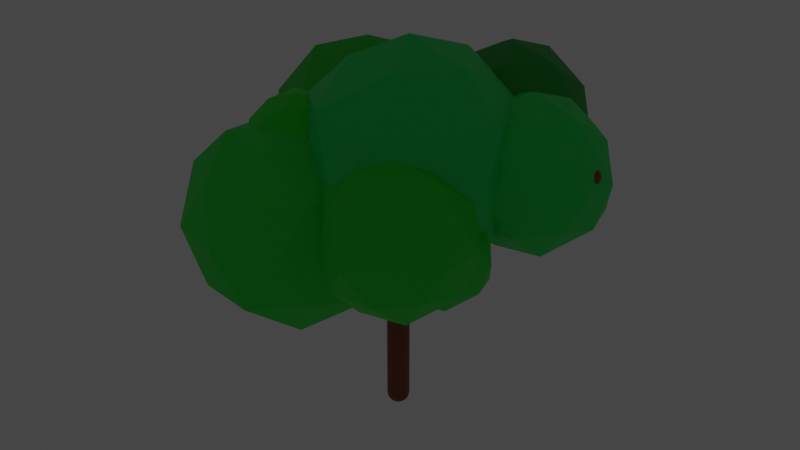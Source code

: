 # Source: drzewo.blend  (saved by Blender 2.92.15; exported with 4.5.12 LTS)
import bpy
from mathutils import Matrix  # noqa: F401  (used for matrix-valued properties, if any)

bpy.ops.wm.read_factory_settings(use_empty=True)
scene = bpy.context.scene
scene.name = 'Scene'

# ---- collections
col_collection = bpy.data.collections.new('Collection'); scene.collection.children.link(col_collection)

# ---- materials (node trees are filled in below, after node groups)
mat_material_001 = bpy.data.materials.new('Material.001')
mat_material_001.use_transparent_shadow = False
mat_material_007 = bpy.data.materials.new('Material.007')
mat_material_007.use_transparent_shadow = False
mat_material_010 = bpy.data.materials.new('Material.010')
mat_material_010.use_transparent_shadow = False
mat_material_009 = bpy.data.materials.new('Material.009')
mat_material_009.use_transparent_shadow = False
mat_material_002 = bpy.data.materials.new('Material.002')
mat_material_002.use_transparent_shadow = False
mat_material_006 = bpy.data.materials.new('Material.006')
mat_material_006.use_transparent_shadow = False
mat_material_005 = bpy.data.materials.new('Material.005')
mat_material_005.use_transparent_shadow = False
mat_material_004 = bpy.data.materials.new('Material.004')
mat_material_004.use_transparent_shadow = False
mat_material_003 = bpy.data.materials.new('Material.003')
mat_material_003.use_transparent_shadow = False
mat_material_008 = bpy.data.materials.new('Material.008')
mat_material_008.use_transparent_shadow = False

# ---- material node trees
mat_material_001.use_nodes = True; mat_material_001.node_tree.nodes.clear()
_N = mat_material_001.node_tree.nodes; _L = mat_material_001.node_tree.links
n0 = _N.new('ShaderNodeBsdfPrincipled'); n0.name = 'Principled BSDF'; n0.location = (10, 300)
n0.distribution = 'GGX'
n0.subsurface_method = 'BURLEY'
n0.inputs[0].default_value = (0.2582, 0.05951, 0.006512, 1.0)
n0.inputs[3].default_value = 1.45
n0.inputs[27].default_value = (0.0, 0.0, 0.0, 1.0)
n0.inputs[28].default_value = 1.0
n1 = _N.new('ShaderNodeOutputMaterial'); n1.name = 'Material Output'; n1.location = (300, 300)
_L.new(n0.outputs[0], n1.inputs[0])
n1.is_active_output = True
mat_material_007.use_nodes = True; mat_material_007.node_tree.nodes.clear()
_N = mat_material_007.node_tree.nodes; _L = mat_material_007.node_tree.links
n0 = _N.new('ShaderNodeBsdfPrincipled'); n0.name = 'Principled BSDF'; n0.location = (10, 300)
n0.distribution = 'GGX'
n0.subsurface_method = 'BURLEY'
n0.inputs[0].default_value = (4.366e-05, 0.8, 0.04215, 1.0)
n0.inputs[3].default_value = 1.45
n0.inputs[27].default_value = (0.0, 0.0, 0.0, 1.0)
n0.inputs[28].default_value = 1.0
n1 = _N.new('ShaderNodeOutputMaterial'); n1.name = 'Material Output'; n1.location = (300, 300)
_L.new(n0.outputs[0], n1.inputs[0])
n1.is_active_output = True
mat_material_010.use_nodes = True; mat_material_010.node_tree.nodes.clear()
_N = mat_material_010.node_tree.nodes; _L = mat_material_010.node_tree.links
n0 = _N.new('ShaderNodeBsdfPrincipled'); n0.name = 'Principled BSDF'; n0.location = (10, 300)
n0.distribution = 'GGX'
n0.subsurface_method = 'BURLEY'
n0.inputs[0].default_value = (0.0006767, 0.8, 0.03587, 1.0)
n0.inputs[3].default_value = 1.45
n0.inputs[27].default_value = (0.0, 0.0, 0.0, 1.0)
n0.inputs[28].default_value = 1.0
n1 = _N.new('ShaderNodeOutputMaterial'); n1.name = 'Material Output'; n1.location = (300, 300)
_L.new(n0.outputs[0], n1.inputs[0])
n1.is_active_output = True
mat_material_009.use_nodes = True; mat_material_009.node_tree.nodes.clear()
_N = mat_material_009.node_tree.nodes; _L = mat_material_009.node_tree.links
n0 = _N.new('ShaderNodeBsdfPrincipled'); n0.name = 'Principled BSDF'; n0.location = (10, 300)
n0.distribution = 'GGX'
n0.subsurface_method = 'BURLEY'
n0.inputs[0].default_value = (0.0, 0.8, 0.02029, 1.0)
n0.inputs[3].default_value = 1.45
n0.inputs[27].default_value = (0.0, 0.0, 0.0, 1.0)
n0.inputs[28].default_value = 1.0
n1 = _N.new('ShaderNodeOutputMaterial'); n1.name = 'Material Output'; n1.location = (300, 300)
_L.new(n0.outputs[0], n1.inputs[0])
n1.is_active_output = True
mat_material_002.use_nodes = True; mat_material_002.node_tree.nodes.clear()
_N = mat_material_002.node_tree.nodes; _L = mat_material_002.node_tree.links
n0 = _N.new('ShaderNodeBsdfPrincipled'); n0.name = 'Principled BSDF'; n0.location = (10, 300)
n0.distribution = 'GGX'
n0.subsurface_method = 'BURLEY'
n0.inputs[0].default_value = (0.0, 0.8, 0.1054, 1.0)
n0.inputs[3].default_value = 1.45
n0.inputs[27].default_value = (0.0, 0.0, 0.0, 1.0)
n0.inputs[28].default_value = 1.0
n1 = _N.new('ShaderNodeOutputMaterial'); n1.name = 'Material Output'; n1.location = (300, 300)
_L.new(n0.outputs[0], n1.inputs[0])
n1.is_active_output = True
mat_material_006.use_nodes = True; mat_material_006.node_tree.nodes.clear()
_N = mat_material_006.node_tree.nodes; _L = mat_material_006.node_tree.links
n0 = _N.new('ShaderNodeBsdfPrincipled'); n0.name = 'Principled BSDF'; n0.location = (10, 300)
n0.distribution = 'GGX'
n0.subsurface_method = 'BURLEY'
n0.inputs[0].default_value = (0.0, 0.8, 0.0008599, 1.0)
n0.inputs[3].default_value = 1.45
n0.inputs[27].default_value = (0.0, 0.0, 0.0, 1.0)
n0.inputs[28].default_value = 1.0
n1 = _N.new('ShaderNodeOutputMaterial'); n1.name = 'Material Output'; n1.location = (300, 300)
_L.new(n0.outputs[0], n1.inputs[0])
n1.is_active_output = True
mat_material_005.use_nodes = True; mat_material_005.node_tree.nodes.clear()
_N = mat_material_005.node_tree.nodes; _L = mat_material_005.node_tree.links
n0 = _N.new('ShaderNodeBsdfPrincipled'); n0.name = 'Principled BSDF'; n0.location = (10, 300)
n0.distribution = 'GGX'
n0.subsurface_method = 'BURLEY'
n0.inputs[0].default_value = (0.006566, 0.6267, 0.01955, 1.0)
n0.inputs[3].default_value = 1.45
n0.inputs[27].default_value = (0.0, 0.0, 0.0, 1.0)
n0.inputs[28].default_value = 1.0
n1 = _N.new('ShaderNodeOutputMaterial'); n1.name = 'Material Output'; n1.location = (300, 300)
_L.new(n0.outputs[0], n1.inputs[0])
n1.is_active_output = True
mat_material_004.use_nodes = True; mat_material_004.node_tree.nodes.clear()
_N = mat_material_004.node_tree.nodes; _L = mat_material_004.node_tree.links
n0 = _N.new('ShaderNodeBsdfPrincipled'); n0.name = 'Principled BSDF'; n0.location = (10, 300)
n0.distribution = 'GGX'
n0.subsurface_method = 'BURLEY'
n0.inputs[0].default_value = (0.0, 0.6152, 0.1059, 1.0)
n0.inputs[3].default_value = 1.45
n0.inputs[27].default_value = (0.0, 0.0, 0.0, 1.0)
n0.inputs[28].default_value = 1.0
n1 = _N.new('ShaderNodeOutputMaterial'); n1.name = 'Material Output'; n1.location = (300, 300)
_L.new(n0.outputs[0], n1.inputs[0])
n1.is_active_output = True
mat_material_003.use_nodes = True; mat_material_003.node_tree.nodes.clear()
_N = mat_material_003.node_tree.nodes; _L = mat_material_003.node_tree.links
n0 = _N.new('ShaderNodeBsdfPrincipled'); n0.name = 'Principled BSDF'; n0.location = (10, 300)
n0.distribution = 'GGX'
n0.subsurface_method = 'BURLEY'
n0.inputs[0].default_value = (0.0, 0.3672, 0.0258, 1.0)
n0.inputs[3].default_value = 1.45
n0.inputs[27].default_value = (0.0, 0.0, 0.0, 1.0)
n0.inputs[28].default_value = 1.0
n1 = _N.new('ShaderNodeOutputMaterial'); n1.name = 'Material Output'; n1.location = (300, 300)
_L.new(n0.outputs[0], n1.inputs[0])
n1.is_active_output = True
mat_material_008.use_nodes = True; mat_material_008.node_tree.nodes.clear()
_N = mat_material_008.node_tree.nodes; _L = mat_material_008.node_tree.links
n0 = _N.new('ShaderNodeBsdfPrincipled'); n0.name = 'Principled BSDF'; n0.location = (10, 300)
n0.distribution = 'GGX'
n0.subsurface_method = 'BURLEY'
n0.inputs[0].default_value = (0.0003501, 0.8, 0.1467, 1.0)
n0.inputs[3].default_value = 1.45
n0.inputs[27].default_value = (0.0, 0.0, 0.0, 1.0)
n0.inputs[28].default_value = 1.0
n1 = _N.new('ShaderNodeOutputMaterial'); n1.name = 'Material Output'; n1.location = (300, 300)
_L.new(n0.outputs[0], n1.inputs[0])
n1.is_active_output = True

# ---- world
world_world = bpy.data.worlds.new('World'); scene.world = world_world
world_world.use_nodes = True; world_world.node_tree.nodes.clear()
_N = world_world.node_tree.nodes; _L = world_world.node_tree.links
n0 = _N.new('ShaderNodeOutputWorld'); n0.name = 'World Output'; n0.location = (300, 300)
n1 = _N.new('ShaderNodeBackground'); n1.name = 'Background'; n1.location = (10, 300)
n1.inputs[0].default_value = (0.05088, 0.05088, 0.05088, 1.0)
_L.new(n1.outputs[0], n0.inputs[0])
n0.is_active_output = True
world_world.color = (0.05088, 0.05088, 0.05088)
world_world.use_sun_shadow = False
world_world.sun_shadow_jitter_overblur = 0.0

# ---- lights
light_light = bpy.data.lights.new('Light', 'POINT')
light_light.transmission_factor = 0.0
light_light.energy = 1000.0
light_light.shadow_soft_size = 0.1
light_light.shadow_maximum_resolution = 0.006
light_light.use_absolute_resolution = True

# ---- meshes
me_plane = bpy.data.meshes.new('Plane')
me_plane.from_pydata([(1.0, -1.0, 0.0), (-1.237, -1.0, 4.645), (1.0, -1.0, 3.371), (-1.204, 0.2137, 6.313), (-0.3231, -2.65, 6.029), (2.894, -1.0, 5.118), (2.855, -2.161, 6.418), (4.671, 0.2076, 6.106), (1.716, -2.316, 3.999), (-0.7891, -3.938, 5.366), (-0.7891, -3.938, 5.366), (2.905, -3.248, 6.172), (0.5339, 1.57, 4.849), (-0.5458, 1.713, 6.22), (2.294, 1.721, 6.061), (1.0, -1.0, 0.5433), (-0.3505, -1.028, 3.858), (0.6002, 0.5419, 3.835), (1.403, 1.505, 5.564), (1.899, -0.8189, 4.701), (4.154, -0.347, 5.432), (2.844, -1.761, 5.706), (0.3122, -3.441, 4.235), (-0.05966, -3.552, 4.949), (-0.3987, -2.582, 5.243), (-0.9737, -0.597, 5.767), (-0.6181, 1.448, 5.631)], [(15, 2), (16, 1), (25, 3), (24, 4), (19, 5), (21, 6), (20, 7), (2, 8), (23, 9), (9, 10), (8, 11), (17, 12), (26, 13), (18, 14), (0, 15), (2, 16), (2, 17), (12, 18), (2, 19), (5, 20), (5, 21), (8, 22), (22, 23), (1, 24), (1, 25), (12, 26)], [])
_uv = me_plane.uv_layers.new(name='UVMap')
_uv.uv.foreach_set('vector', [])
me_plane.materials.append(mat_material_001)
me_plane.use_remesh_fix_poles = True
me_plane.use_remesh_preserve_attributes = False
me_plane.use_mirror_vertex_groups = False
me_plane.update()
me_icosphere_004 = bpy.data.meshes.new('Icosphere.004')
me_icosphere_004.from_pydata([(0.04296, -0.0671, -0.971), (0.7144, -0.5343, -0.4476), (-0.2624, -0.8614, -0.4481), (-0.8678, -0.0001592, -0.497), (-0.2744, 0.8704, -0.3796), (0.7177, 0.5306, -0.4463), (0.2488, -0.7674, 0.446), (-0.7718, -0.4852, 0.5035), (-0.7092, 0.5437, 0.4437), (0.2904, 0.9038, 0.4517), (0.9355, -0.06785, 0.4635), (0.06621, -0.04054, 0.9542), (-0.1446, -0.4844, -0.8447), (0.4247, -0.3835, -0.8846), (0.2359, -0.8766, -0.5174), (0.8559, 0.02317, -0.6117), (0.4456, 0.3302, -0.8016), (-0.4711, 0.03199, -0.9032), (-0.7723, -0.4649, -0.5425), (-0.1419, 0.523, -0.8331), (-0.6952, 0.5498, -0.5217), (0.2657, 0.8105, -0.5122), (0.9404, -0.3185, 0.09199), (1.013, 0.3486, 0.0537), (-0.04799, -0.9818, -0.003313), (0.5895, -0.7994, 0.01129), (-0.9062, -0.2857, 0.02307), (-0.6183, -0.829, 0.02016), (-0.5831, 0.817, 0.007455), (-0.9082, 0.3531, -0.01996), (0.5457, 0.7936, -0.01052), (-0.02701, 0.9936, -0.04839), (0.6879, -0.5006, 0.5279), (-0.2587, -0.7976, 0.5228), (-0.8377, 0.009306, 0.5314), (-0.2622, 0.8126, 0.5265), (0.6971, 0.4617, 0.5438), (0.1596, -0.48, 0.8612), (0.5529, -0.02225, 0.8003), (-0.4209, -0.3754, 0.8648), (-0.4418, 0.3273, 0.8255), (0.1853, 0.5715, 0.838)], [], [(0, 13, 12), (1, 13, 15), (0, 12, 17), (0, 17, 19), (0, 19, 16), (1, 15, 22), (2, 14, 24), (3, 18, 26), (4, 20, 28), (5, 21, 30), (1, 22, 25), (2, 24, 27), (3, 26, 29), (4, 28, 31), (5, 30, 23), (6, 32, 37), (7, 33, 39), (8, 34, 40), (9, 35, 41), (10, 36, 38), (38, 41, 11), (38, 36, 41), (36, 9, 41), (41, 40, 11), (41, 35, 40), (35, 8, 40), (40, 39, 11), (40, 34, 39), (34, 7, 39), (39, 37, 11), (39, 33, 37), (33, 6, 37), (37, 38, 11), (37, 32, 38), (32, 10, 38), (23, 36, 10), (23, 30, 36), (30, 9, 36), (31, 35, 9), (31, 28, 35), (28, 8, 35), (29, 34, 8), (29, 26, 34), (26, 7, 34), (27, 33, 7), (27, 24, 33), (24, 6, 33), (25, 32, 6), (25, 22, 32), (22, 10, 32), (30, 31, 9), (30, 21, 31), (21, 4, 31), (28, 29, 8), (28, 20, 29), (20, 3, 29), (26, 27, 7), (26, 18, 27), (18, 2, 27), (24, 25, 6), (24, 14, 25), (14, 1, 25), (22, 23, 10), (22, 15, 23), (15, 5, 23), (16, 21, 5), (16, 19, 21), (19, 4, 21), (19, 20, 4), (19, 17, 20), (17, 3, 20), (17, 18, 3), (17, 12, 18), (12, 2, 18), (15, 16, 5), (15, 13, 16), (13, 0, 16), (12, 14, 2), (12, 13, 14), (13, 1, 14)])
_uv = me_icosphere_004.uv_layers.new(name='UVMap')
_uv.uv.foreach_set('vector', [0.8182, 0.0, 0.7727, 0.07873, 0.8636, 0.07873, 0.7273, 0.1575, 0.6818, 0.07873, 0.6364, 0.1575, 0.09091, 0.0, 0.04545, 0.07873, 0.1364, 0.07873, 0.2727, 0.0, 0.2273, 0.07873, 0.3182, 0.07873, 0.4545, 0.0, 0.4091, 0.07873, 0.5, 0.07873, 0.7273, 0.1575, 0.6364, 0.1575, 0.6818, 0.2362, 0.9091, 0.1575, 0.8182, 0.1575, 0.8636, 0.2362, 0.1818, 0.1575, 0.09091, 0.1575, 0.1364, 0.2362, 0.3636, 0.1575, 0.2727, 0.1575, 0.3182, 0.2362, 0.5455, 0.1575, 0.4545, 0.1575, 0.5, 0.2362, 0.7273, 0.1575, 0.6818, 0.2362, 0.7727, 0.2362, 0.9091, 0.1575, 0.8636, 0.2362, 0.9545, 0.2362, 0.1818, 0.1575, 0.1364, 0.2362, 0.2273, 0.2362, 0.3636, 0.1575, 0.3182, 0.2362, 0.4091, 0.2362, 0.5455, 0.1575, 0.5, 0.2362, 0.5909, 0.2362, 0.8182, 0.3149, 0.7273, 0.3149, 0.7727, 0.3937, 1.0, 0.3149, 0.9091, 0.3149, 0.9545, 0.3937, 0.2727, 0.3149, 0.1818, 0.3149, 0.2273, 0.3937, 0.4545, 0.3149, 0.3636, 0.3149, 0.4091, 0.3937, 0.6364, 0.3149, 0.5455, 0.3149, 0.5909, 0.3937, 0.5909, 0.3937, 0.5, 0.3937, 0.5455, 0.4724, 0.5909, 0.3937, 0.5455, 0.3149, 0.5, 0.3937, 0.5455, 0.3149, 0.4545, 0.3149, 0.5, 0.3937, 0.4091, 0.3937, 0.3182, 0.3937, 0.3636, 0.4724, 0.4091, 0.3937, 0.3636, 0.3149, 0.3182, 0.3937, 0.3636, 0.3149, 0.2727, 0.3149, 0.3182, 0.3937, 0.2273, 0.3937, 0.1364, 0.3937, 0.1818, 0.4724, 0.2273, 0.3937, 0.1818, 0.3149, 0.1364, 0.3937, 0.1818, 0.3149, 0.09091, 0.3149, 0.1364, 0.3937, 0.9545, 0.3937, 0.8636, 0.3937, 0.9091, 0.4724, 0.9545, 0.3937, 0.9091, 0.3149, 0.8636, 0.3937, 0.9091, 0.3149, 0.8182, 0.3149, 0.8636, 0.3937, 0.7727, 0.3937, 0.6818, 0.3937, 0.7273, 0.4724, 0.7727, 0.3937, 0.7273, 0.3149, 0.6818, 0.3937, 0.7273, 0.3149, 0.6364, 0.3149, 0.6818, 0.3937, 0.5909, 0.2362, 0.5455, 0.3149, 0.6364, 0.3149, 0.5909, 0.2362, 0.5, 0.2362, 0.5455, 0.3149, 0.5, 0.2362, 0.4545, 0.3149, 0.5455, 0.3149, 0.4091, 0.2362, 0.3636, 0.3149, 0.4545, 0.3149, 0.4091, 0.2362, 0.3182, 0.2362, 0.3636, 0.3149, 0.3182, 0.2362, 0.2727, 0.3149, 0.3636, 0.3149, 0.2273, 0.2362, 0.1818, 0.3149, 0.2727, 0.3149, 0.2273, 0.2362, 0.1364, 0.2362, 0.1818, 0.3149, 0.1364, 0.2362, 0.09091, 0.3149, 0.1818, 0.3149, 0.9545, 0.2362, 0.9091, 0.3149, 1.0, 0.3149, 0.9545, 0.2362, 0.8636, 0.2362, 0.9091, 0.3149, 0.8636, 0.2362, 0.8182, 0.3149, 0.9091, 0.3149, 0.7727, 0.2362, 0.7273, 0.3149, 0.8182, 0.3149, 0.7727, 0.2362, 0.6818, 0.2362, 0.7273, 0.3149, 0.6818, 0.2362, 0.6364, 0.3149, 0.7273, 0.3149, 0.5, 0.2362, 0.4091, 0.2362, 0.4545, 0.3149, 0.5, 0.2362, 0.4545, 0.1575, 0.4091, 0.2362, 0.4545, 0.1575, 0.3636, 0.1575, 0.4091, 0.2362, 0.3182, 0.2362, 0.2273, 0.2362, 0.2727, 0.3149, 0.3182, 0.2362, 0.2727, 0.1575, 0.2273, 0.2362, 0.2727, 0.1575, 0.1818, 0.1575, 0.2273, 0.2362, 0.1364, 0.2362, 0.04545, 0.2362, 0.09091, 0.3149, 0.1364, 0.2362, 0.09091, 0.1575, 0.04545, 0.2362, 0.09091, 0.1575, 0.0, 0.1575, 0.04545, 0.2362, 0.8636, 0.2362, 0.7727, 0.2362, 0.8182, 0.3149, 0.8636, 0.2362, 0.8182, 0.1575, 0.7727, 0.2362, 0.8182, 0.1575, 0.7273, 0.1575, 0.7727, 0.2362, 0.6818, 0.2362, 0.5909, 0.2362, 0.6364, 0.3149, 0.6818, 0.2362, 0.6364, 0.1575, 0.5909, 0.2362, 0.6364, 0.1575, 0.5455, 0.1575, 0.5909, 0.2362, 0.5, 0.07873, 0.4545, 0.1575, 0.5455, 0.1575, 0.5, 0.07873, 0.4091, 0.07873, 0.4545, 0.1575, 0.4091, 0.07873, 0.3636, 0.1575, 0.4545, 0.1575, 0.3182, 0.07873, 0.2727, 0.1575, 0.3636, 0.1575, 0.3182, 0.07873, 0.2273, 0.07873, 0.2727, 0.1575, 0.2273, 0.07873, 0.1818, 0.1575, 0.2727, 0.1575, 0.1364, 0.07873, 0.09091, 0.1575, 0.1818, 0.1575, 0.1364, 0.07873, 0.04545, 0.07873, 0.09091, 0.1575, 0.04545, 0.07873, 0.0, 0.1575, 0.09091, 0.1575, 0.6364, 0.1575, 0.5909, 0.07873, 0.5455, 0.1575, 0.6364, 0.1575, 0.6818, 0.07873, 0.5909, 0.07873, 0.6818, 0.07873, 0.6364, 0.0, 0.5909, 0.07873, 0.8636, 0.07873, 0.8182, 0.1575, 0.9091, 0.1575, 0.8636, 0.07873, 0.7727, 0.07873, 0.8182, 0.1575, 0.7727, 0.07873, 0.7273, 0.1575, 0.8182, 0.1575])
me_icosphere_004.materials.append(mat_material_007)
me_icosphere_004.use_remesh_fix_poles = True
me_icosphere_004.use_remesh_preserve_attributes = False
me_icosphere_004.use_mirror_vertex_groups = False
me_icosphere_004.update()
me_icosphere_005 = bpy.data.meshes.new('Icosphere.005')
me_icosphere_005.from_pydata([(-0.003131, -0.004778, -1.004), (0.7818, -0.4958, -0.3839), (-0.2772, -0.8948, -0.4264), (-0.9335, -0.03218, -0.3781), (-0.2803, 0.8839, -0.429), (0.7385, 0.5703, -0.4904), (0.2827, -0.8352, 0.4427), (-0.7194, -0.4748, 0.5162), (-0.7748, 0.5726, 0.4282), (0.3121, 0.8888, 0.4341), (0.8826, 0.01685, 0.4495), (-0.02526, -0.02188, 1.042), (-0.1622, -0.5098, -0.8474), (0.4039, -0.3406, -0.8868), (0.2807, -0.8024, -0.5064), (0.877, 0.04502, -0.5165), (0.4712, 0.3119, -0.8511), (-0.555, 0.01572, -0.8596), (-0.6851, -0.4742, -0.5088), (-0.1639, 0.5014, -0.8412), (-0.6857, 0.5001, -0.5102), (0.2665, 0.8165, -0.5369), (0.9573, -0.3075, 0.008481), (0.95, 0.3057, -0.001499), (0.01948, -1.035, -0.01554), (0.562, -0.793, 0.07862), (-0.905, -0.3811, -0.02049), (-0.5095, -0.774, -0.0238), (-0.5273, 0.8081, 0.01088), (-0.994, 0.3679, 0.04956), (0.5448, 0.8439, 0.05462), (0.01971, 0.9947, 0.01491), (0.6711, -0.5334, 0.5136), (-0.2653, -0.864, 0.583), (-0.7816, -0.003632, 0.5181), (-0.2632, 0.8112, 0.5033), (0.7506, 0.4329, 0.4866), (0.1948, -0.5056, 0.8922), (0.527, 0.00664, 0.8516), (-0.4207, -0.3083, 0.8504), (-0.4168, 0.33, 0.8413), (0.1631, 0.5144, 0.8543)], [], [(0, 13, 12), (1, 13, 15), (0, 12, 17), (0, 17, 19), (0, 19, 16), (1, 15, 22), (2, 14, 24), (3, 18, 26), (4, 20, 28), (5, 21, 30), (1, 22, 25), (2, 24, 27), (3, 26, 29), (4, 28, 31), (5, 30, 23), (6, 32, 37), (7, 33, 39), (8, 34, 40), (9, 35, 41), (10, 36, 38), (38, 41, 11), (38, 36, 41), (36, 9, 41), (41, 40, 11), (41, 35, 40), (35, 8, 40), (40, 39, 11), (40, 34, 39), (34, 7, 39), (39, 37, 11), (39, 33, 37), (33, 6, 37), (37, 38, 11), (37, 32, 38), (32, 10, 38), (23, 36, 10), (23, 30, 36), (30, 9, 36), (31, 35, 9), (31, 28, 35), (28, 8, 35), (29, 34, 8), (29, 26, 34), (26, 7, 34), (27, 33, 7), (27, 24, 33), (24, 6, 33), (25, 32, 6), (25, 22, 32), (22, 10, 32), (30, 31, 9), (30, 21, 31), (21, 4, 31), (28, 29, 8), (28, 20, 29), (20, 3, 29), (26, 27, 7), (26, 18, 27), (18, 2, 27), (24, 25, 6), (24, 14, 25), (14, 1, 25), (22, 23, 10), (22, 15, 23), (15, 5, 23), (16, 21, 5), (16, 19, 21), (19, 4, 21), (19, 20, 4), (19, 17, 20), (17, 3, 20), (17, 18, 3), (17, 12, 18), (12, 2, 18), (15, 16, 5), (15, 13, 16), (13, 0, 16), (12, 14, 2), (12, 13, 14), (13, 1, 14)])
_uv = me_icosphere_005.uv_layers.new(name='UVMap')
_uv.uv.foreach_set('vector', [0.8182, 0.0, 0.7727, 0.07873, 0.8636, 0.07873, 0.7273, 0.1575, 0.6818, 0.07873, 0.6364, 0.1575, 0.09091, 0.0, 0.04545, 0.07873, 0.1364, 0.07873, 0.2727, 0.0, 0.2273, 0.07873, 0.3182, 0.07873, 0.4545, 0.0, 0.4091, 0.07873, 0.5, 0.07873, 0.7273, 0.1575, 0.6364, 0.1575, 0.6818, 0.2362, 0.9091, 0.1575, 0.8182, 0.1575, 0.8636, 0.2362, 0.1818, 0.1575, 0.09091, 0.1575, 0.1364, 0.2362, 0.3636, 0.1575, 0.2727, 0.1575, 0.3182, 0.2362, 0.5455, 0.1575, 0.4545, 0.1575, 0.5, 0.2362, 0.7273, 0.1575, 0.6818, 0.2362, 0.7727, 0.2362, 0.9091, 0.1575, 0.8636, 0.2362, 0.9545, 0.2362, 0.1818, 0.1575, 0.1364, 0.2362, 0.2273, 0.2362, 0.3636, 0.1575, 0.3182, 0.2362, 0.4091, 0.2362, 0.5455, 0.1575, 0.5, 0.2362, 0.5909, 0.2362, 0.8182, 0.3149, 0.7273, 0.3149, 0.7727, 0.3937, 1.0, 0.3149, 0.9091, 0.3149, 0.9545, 0.3937, 0.2727, 0.3149, 0.1818, 0.3149, 0.2273, 0.3937, 0.4545, 0.3149, 0.3636, 0.3149, 0.4091, 0.3937, 0.6364, 0.3149, 0.5455, 0.3149, 0.5909, 0.3937, 0.5909, 0.3937, 0.5, 0.3937, 0.5455, 0.4724, 0.5909, 0.3937, 0.5455, 0.3149, 0.5, 0.3937, 0.5455, 0.3149, 0.4545, 0.3149, 0.5, 0.3937, 0.4091, 0.3937, 0.3182, 0.3937, 0.3636, 0.4724, 0.4091, 0.3937, 0.3636, 0.3149, 0.3182, 0.3937, 0.3636, 0.3149, 0.2727, 0.3149, 0.3182, 0.3937, 0.2273, 0.3937, 0.1364, 0.3937, 0.1818, 0.4724, 0.2273, 0.3937, 0.1818, 0.3149, 0.1364, 0.3937, 0.1818, 0.3149, 0.09091, 0.3149, 0.1364, 0.3937, 0.9545, 0.3937, 0.8636, 0.3937, 0.9091, 0.4724, 0.9545, 0.3937, 0.9091, 0.3149, 0.8636, 0.3937, 0.9091, 0.3149, 0.8182, 0.3149, 0.8636, 0.3937, 0.7727, 0.3937, 0.6818, 0.3937, 0.7273, 0.4724, 0.7727, 0.3937, 0.7273, 0.3149, 0.6818, 0.3937, 0.7273, 0.3149, 0.6364, 0.3149, 0.6818, 0.3937, 0.5909, 0.2362, 0.5455, 0.3149, 0.6364, 0.3149, 0.5909, 0.2362, 0.5, 0.2362, 0.5455, 0.3149, 0.5, 0.2362, 0.4545, 0.3149, 0.5455, 0.3149, 0.4091, 0.2362, 0.3636, 0.3149, 0.4545, 0.3149, 0.4091, 0.2362, 0.3182, 0.2362, 0.3636, 0.3149, 0.3182, 0.2362, 0.2727, 0.3149, 0.3636, 0.3149, 0.2273, 0.2362, 0.1818, 0.3149, 0.2727, 0.3149, 0.2273, 0.2362, 0.1364, 0.2362, 0.1818, 0.3149, 0.1364, 0.2362, 0.09091, 0.3149, 0.1818, 0.3149, 0.9545, 0.2362, 0.9091, 0.3149, 1.0, 0.3149, 0.9545, 0.2362, 0.8636, 0.2362, 0.9091, 0.3149, 0.8636, 0.2362, 0.8182, 0.3149, 0.9091, 0.3149, 0.7727, 0.2362, 0.7273, 0.3149, 0.8182, 0.3149, 0.7727, 0.2362, 0.6818, 0.2362, 0.7273, 0.3149, 0.6818, 0.2362, 0.6364, 0.3149, 0.7273, 0.3149, 0.5, 0.2362, 0.4091, 0.2362, 0.4545, 0.3149, 0.5, 0.2362, 0.4545, 0.1575, 0.4091, 0.2362, 0.4545, 0.1575, 0.3636, 0.1575, 0.4091, 0.2362, 0.3182, 0.2362, 0.2273, 0.2362, 0.2727, 0.3149, 0.3182, 0.2362, 0.2727, 0.1575, 0.2273, 0.2362, 0.2727, 0.1575, 0.1818, 0.1575, 0.2273, 0.2362, 0.1364, 0.2362, 0.04545, 0.2362, 0.09091, 0.3149, 0.1364, 0.2362, 0.09091, 0.1575, 0.04545, 0.2362, 0.09091, 0.1575, 0.0, 0.1575, 0.04545, 0.2362, 0.8636, 0.2362, 0.7727, 0.2362, 0.8182, 0.3149, 0.8636, 0.2362, 0.8182, 0.1575, 0.7727, 0.2362, 0.8182, 0.1575, 0.7273, 0.1575, 0.7727, 0.2362, 0.6818, 0.2362, 0.5909, 0.2362, 0.6364, 0.3149, 0.6818, 0.2362, 0.6364, 0.1575, 0.5909, 0.2362, 0.6364, 0.1575, 0.5455, 0.1575, 0.5909, 0.2362, 0.5, 0.07873, 0.4545, 0.1575, 0.5455, 0.1575, 0.5, 0.07873, 0.4091, 0.07873, 0.4545, 0.1575, 0.4091, 0.07873, 0.3636, 0.1575, 0.4545, 0.1575, 0.3182, 0.07873, 0.2727, 0.1575, 0.3636, 0.1575, 0.3182, 0.07873, 0.2273, 0.07873, 0.2727, 0.1575, 0.2273, 0.07873, 0.1818, 0.1575, 0.2727, 0.1575, 0.1364, 0.07873, 0.09091, 0.1575, 0.1818, 0.1575, 0.1364, 0.07873, 0.04545, 0.07873, 0.09091, 0.1575, 0.04545, 0.07873, 0.0, 0.1575, 0.09091, 0.1575, 0.6364, 0.1575, 0.5909, 0.07873, 0.5455, 0.1575, 0.6364, 0.1575, 0.6818, 0.07873, 0.5909, 0.07873, 0.6818, 0.07873, 0.6364, 0.0, 0.5909, 0.07873, 0.8636, 0.07873, 0.8182, 0.1575, 0.9091, 0.1575, 0.8636, 0.07873, 0.7727, 0.07873, 0.8182, 0.1575, 0.7727, 0.07873, 0.7273, 0.1575, 0.8182, 0.1575])
me_icosphere_005.materials.append(mat_material_010)
me_icosphere_005.use_remesh_fix_poles = True
me_icosphere_005.use_remesh_preserve_attributes = False
me_icosphere_005.use_mirror_vertex_groups = False
me_icosphere_005.update()
me_icosphere_006 = bpy.data.meshes.new('Icosphere.006')
me_icosphere_006.from_pydata([(-0.003131, -0.004778, -1.004), (0.7818, -0.4958, -0.3839), (-0.2772, -0.8948, -0.4264), (-0.9335, -0.03218, -0.3781), (-0.2803, 0.8839, -0.429), (0.7385, 0.5703, -0.4904), (0.2827, -0.8352, 0.4427), (-0.7194, -0.4748, 0.5162), (-0.7748, 0.5726, 0.4282), (0.3121, 0.8888, 0.4341), (0.8826, 0.01685, 0.4495), (-0.02526, -0.02188, 1.042), (-0.1622, -0.5098, -0.8474), (0.4039, -0.3406, -0.8868), (0.2807, -0.8024, -0.5064), (0.877, 0.04502, -0.5165), (0.4712, 0.3119, -0.8511), (-0.555, 0.01572, -0.8596), (-0.6851, -0.4742, -0.5088), (-0.1639, 0.5014, -0.8412), (-0.6857, 0.5001, -0.5102), (0.2665, 0.8165, -0.5369), (0.9573, -0.3075, 0.008481), (0.95, 0.3057, -0.001499), (0.01948, -1.035, -0.01554), (0.562, -0.793, 0.07862), (-0.905, -0.3811, -0.02049), (-0.5095, -0.774, -0.0238), (-0.5273, 0.8081, 0.01088), (-0.994, 0.3679, 0.04956), (0.5448, 0.8439, 0.05462), (0.01971, 0.9947, 0.01491), (0.6711, -0.5334, 0.5136), (-0.2653, -0.864, 0.583), (-0.7816, -0.003632, 0.5181), (-0.2632, 0.8112, 0.5033), (0.7506, 0.4329, 0.4866), (0.1948, -0.5056, 0.8922), (0.527, 0.00664, 0.8516), (-0.4207, -0.3083, 0.8504), (-0.4168, 0.33, 0.8413), (0.1631, 0.5144, 0.8543)], [], [(0, 13, 12), (1, 13, 15), (0, 12, 17), (0, 17, 19), (0, 19, 16), (1, 15, 22), (2, 14, 24), (3, 18, 26), (4, 20, 28), (5, 21, 30), (1, 22, 25), (2, 24, 27), (3, 26, 29), (4, 28, 31), (5, 30, 23), (6, 32, 37), (7, 33, 39), (8, 34, 40), (9, 35, 41), (10, 36, 38), (38, 41, 11), (38, 36, 41), (36, 9, 41), (41, 40, 11), (41, 35, 40), (35, 8, 40), (40, 39, 11), (40, 34, 39), (34, 7, 39), (39, 37, 11), (39, 33, 37), (33, 6, 37), (37, 38, 11), (37, 32, 38), (32, 10, 38), (23, 36, 10), (23, 30, 36), (30, 9, 36), (31, 35, 9), (31, 28, 35), (28, 8, 35), (29, 34, 8), (29, 26, 34), (26, 7, 34), (27, 33, 7), (27, 24, 33), (24, 6, 33), (25, 32, 6), (25, 22, 32), (22, 10, 32), (30, 31, 9), (30, 21, 31), (21, 4, 31), (28, 29, 8), (28, 20, 29), (20, 3, 29), (26, 27, 7), (26, 18, 27), (18, 2, 27), (24, 25, 6), (24, 14, 25), (14, 1, 25), (22, 23, 10), (22, 15, 23), (15, 5, 23), (16, 21, 5), (16, 19, 21), (19, 4, 21), (19, 20, 4), (19, 17, 20), (17, 3, 20), (17, 18, 3), (17, 12, 18), (12, 2, 18), (15, 16, 5), (15, 13, 16), (13, 0, 16), (12, 14, 2), (12, 13, 14), (13, 1, 14)])
_uv = me_icosphere_006.uv_layers.new(name='UVMap')
_uv.uv.foreach_set('vector', [0.8182, 0.0, 0.7727, 0.07873, 0.8636, 0.07873, 0.7273, 0.1575, 0.6818, 0.07873, 0.6364, 0.1575, 0.09091, 0.0, 0.04545, 0.07873, 0.1364, 0.07873, 0.2727, 0.0, 0.2273, 0.07873, 0.3182, 0.07873, 0.4545, 0.0, 0.4091, 0.07873, 0.5, 0.07873, 0.7273, 0.1575, 0.6364, 0.1575, 0.6818, 0.2362, 0.9091, 0.1575, 0.8182, 0.1575, 0.8636, 0.2362, 0.1818, 0.1575, 0.09091, 0.1575, 0.1364, 0.2362, 0.3636, 0.1575, 0.2727, 0.1575, 0.3182, 0.2362, 0.5455, 0.1575, 0.4545, 0.1575, 0.5, 0.2362, 0.7273, 0.1575, 0.6818, 0.2362, 0.7727, 0.2362, 0.9091, 0.1575, 0.8636, 0.2362, 0.9545, 0.2362, 0.1818, 0.1575, 0.1364, 0.2362, 0.2273, 0.2362, 0.3636, 0.1575, 0.3182, 0.2362, 0.4091, 0.2362, 0.5455, 0.1575, 0.5, 0.2362, 0.5909, 0.2362, 0.8182, 0.3149, 0.7273, 0.3149, 0.7727, 0.3937, 1.0, 0.3149, 0.9091, 0.3149, 0.9545, 0.3937, 0.2727, 0.3149, 0.1818, 0.3149, 0.2273, 0.3937, 0.4545, 0.3149, 0.3636, 0.3149, 0.4091, 0.3937, 0.6364, 0.3149, 0.5455, 0.3149, 0.5909, 0.3937, 0.5909, 0.3937, 0.5, 0.3937, 0.5455, 0.4724, 0.5909, 0.3937, 0.5455, 0.3149, 0.5, 0.3937, 0.5455, 0.3149, 0.4545, 0.3149, 0.5, 0.3937, 0.4091, 0.3937, 0.3182, 0.3937, 0.3636, 0.4724, 0.4091, 0.3937, 0.3636, 0.3149, 0.3182, 0.3937, 0.3636, 0.3149, 0.2727, 0.3149, 0.3182, 0.3937, 0.2273, 0.3937, 0.1364, 0.3937, 0.1818, 0.4724, 0.2273, 0.3937, 0.1818, 0.3149, 0.1364, 0.3937, 0.1818, 0.3149, 0.09091, 0.3149, 0.1364, 0.3937, 0.9545, 0.3937, 0.8636, 0.3937, 0.9091, 0.4724, 0.9545, 0.3937, 0.9091, 0.3149, 0.8636, 0.3937, 0.9091, 0.3149, 0.8182, 0.3149, 0.8636, 0.3937, 0.7727, 0.3937, 0.6818, 0.3937, 0.7273, 0.4724, 0.7727, 0.3937, 0.7273, 0.3149, 0.6818, 0.3937, 0.7273, 0.3149, 0.6364, 0.3149, 0.6818, 0.3937, 0.5909, 0.2362, 0.5455, 0.3149, 0.6364, 0.3149, 0.5909, 0.2362, 0.5, 0.2362, 0.5455, 0.3149, 0.5, 0.2362, 0.4545, 0.3149, 0.5455, 0.3149, 0.4091, 0.2362, 0.3636, 0.3149, 0.4545, 0.3149, 0.4091, 0.2362, 0.3182, 0.2362, 0.3636, 0.3149, 0.3182, 0.2362, 0.2727, 0.3149, 0.3636, 0.3149, 0.2273, 0.2362, 0.1818, 0.3149, 0.2727, 0.3149, 0.2273, 0.2362, 0.1364, 0.2362, 0.1818, 0.3149, 0.1364, 0.2362, 0.09091, 0.3149, 0.1818, 0.3149, 0.9545, 0.2362, 0.9091, 0.3149, 1.0, 0.3149, 0.9545, 0.2362, 0.8636, 0.2362, 0.9091, 0.3149, 0.8636, 0.2362, 0.8182, 0.3149, 0.9091, 0.3149, 0.7727, 0.2362, 0.7273, 0.3149, 0.8182, 0.3149, 0.7727, 0.2362, 0.6818, 0.2362, 0.7273, 0.3149, 0.6818, 0.2362, 0.6364, 0.3149, 0.7273, 0.3149, 0.5, 0.2362, 0.4091, 0.2362, 0.4545, 0.3149, 0.5, 0.2362, 0.4545, 0.1575, 0.4091, 0.2362, 0.4545, 0.1575, 0.3636, 0.1575, 0.4091, 0.2362, 0.3182, 0.2362, 0.2273, 0.2362, 0.2727, 0.3149, 0.3182, 0.2362, 0.2727, 0.1575, 0.2273, 0.2362, 0.2727, 0.1575, 0.1818, 0.1575, 0.2273, 0.2362, 0.1364, 0.2362, 0.04545, 0.2362, 0.09091, 0.3149, 0.1364, 0.2362, 0.09091, 0.1575, 0.04545, 0.2362, 0.09091, 0.1575, 0.0, 0.1575, 0.04545, 0.2362, 0.8636, 0.2362, 0.7727, 0.2362, 0.8182, 0.3149, 0.8636, 0.2362, 0.8182, 0.1575, 0.7727, 0.2362, 0.8182, 0.1575, 0.7273, 0.1575, 0.7727, 0.2362, 0.6818, 0.2362, 0.5909, 0.2362, 0.6364, 0.3149, 0.6818, 0.2362, 0.6364, 0.1575, 0.5909, 0.2362, 0.6364, 0.1575, 0.5455, 0.1575, 0.5909, 0.2362, 0.5, 0.07873, 0.4545, 0.1575, 0.5455, 0.1575, 0.5, 0.07873, 0.4091, 0.07873, 0.4545, 0.1575, 0.4091, 0.07873, 0.3636, 0.1575, 0.4545, 0.1575, 0.3182, 0.07873, 0.2727, 0.1575, 0.3636, 0.1575, 0.3182, 0.07873, 0.2273, 0.07873, 0.2727, 0.1575, 0.2273, 0.07873, 0.1818, 0.1575, 0.2727, 0.1575, 0.1364, 0.07873, 0.09091, 0.1575, 0.1818, 0.1575, 0.1364, 0.07873, 0.04545, 0.07873, 0.09091, 0.1575, 0.04545, 0.07873, 0.0, 0.1575, 0.09091, 0.1575, 0.6364, 0.1575, 0.5909, 0.07873, 0.5455, 0.1575, 0.6364, 0.1575, 0.6818, 0.07873, 0.5909, 0.07873, 0.6818, 0.07873, 0.6364, 0.0, 0.5909, 0.07873, 0.8636, 0.07873, 0.8182, 0.1575, 0.9091, 0.1575, 0.8636, 0.07873, 0.7727, 0.07873, 0.8182, 0.1575, 0.7727, 0.07873, 0.7273, 0.1575, 0.8182, 0.1575])
me_icosphere_006.materials.append(mat_material_009)
me_icosphere_006.use_remesh_fix_poles = True
me_icosphere_006.use_remesh_preserve_attributes = False
me_icosphere_006.use_mirror_vertex_groups = False
me_icosphere_006.update()
me_icosphere_007 = bpy.data.meshes.new('Icosphere.007')
me_icosphere_007.from_pydata([(-0.003131, -0.004778, -1.004), (0.7818, -0.4958, -0.3839), (-0.2772, -0.8948, -0.4264), (-0.9335, -0.03218, -0.3781), (-0.2803, 0.8839, -0.429), (0.7385, 0.5703, -0.4904), (0.2827, -0.8352, 0.4427), (-0.7194, -0.4748, 0.5162), (-0.7748, 0.5726, 0.4282), (0.3121, 0.8888, 0.4341), (0.8826, 0.01685, 0.4495), (-0.02526, -0.02188, 1.042), (-0.1622, -0.5098, -0.8474), (0.4039, -0.3406, -0.8868), (0.2807, -0.8024, -0.5064), (0.877, 0.04502, -0.5165), (0.4712, 0.3119, -0.8511), (-0.555, 0.01572, -0.8596), (-0.6851, -0.4742, -0.5088), (-0.1639, 0.5014, -0.8412), (-0.6857, 0.5001, -0.5102), (0.2665, 0.8165, -0.5369), (0.9573, -0.3075, 0.008481), (0.95, 0.3057, -0.001499), (0.01948, -1.035, -0.01554), (0.562, -0.793, 0.07862), (-0.905, -0.3811, -0.02049), (-0.5095, -0.774, -0.0238), (-0.5273, 0.8081, 0.01088), (-0.994, 0.3679, 0.04956), (0.5448, 0.8439, 0.05462), (0.01971, 0.9947, 0.01491), (0.6711, -0.5334, 0.5136), (-0.2653, -0.864, 0.583), (-0.7816, -0.003632, 0.5181), (-0.2632, 0.8112, 0.5033), (0.7506, 0.4329, 0.4866), (0.1948, -0.5056, 0.8922), (0.527, 0.00664, 0.8516), (-0.4207, -0.3083, 0.8504), (-0.4168, 0.33, 0.8413), (0.1631, 0.5144, 0.8543)], [], [(0, 13, 12), (1, 13, 15), (0, 12, 17), (0, 17, 19), (0, 19, 16), (1, 15, 22), (2, 14, 24), (3, 18, 26), (4, 20, 28), (5, 21, 30), (1, 22, 25), (2, 24, 27), (3, 26, 29), (4, 28, 31), (5, 30, 23), (6, 32, 37), (7, 33, 39), (8, 34, 40), (9, 35, 41), (10, 36, 38), (38, 41, 11), (38, 36, 41), (36, 9, 41), (41, 40, 11), (41, 35, 40), (35, 8, 40), (40, 39, 11), (40, 34, 39), (34, 7, 39), (39, 37, 11), (39, 33, 37), (33, 6, 37), (37, 38, 11), (37, 32, 38), (32, 10, 38), (23, 36, 10), (23, 30, 36), (30, 9, 36), (31, 35, 9), (31, 28, 35), (28, 8, 35), (29, 34, 8), (29, 26, 34), (26, 7, 34), (27, 33, 7), (27, 24, 33), (24, 6, 33), (25, 32, 6), (25, 22, 32), (22, 10, 32), (30, 31, 9), (30, 21, 31), (21, 4, 31), (28, 29, 8), (28, 20, 29), (20, 3, 29), (26, 27, 7), (26, 18, 27), (18, 2, 27), (24, 25, 6), (24, 14, 25), (14, 1, 25), (22, 23, 10), (22, 15, 23), (15, 5, 23), (16, 21, 5), (16, 19, 21), (19, 4, 21), (19, 20, 4), (19, 17, 20), (17, 3, 20), (17, 18, 3), (17, 12, 18), (12, 2, 18), (15, 16, 5), (15, 13, 16), (13, 0, 16), (12, 14, 2), (12, 13, 14), (13, 1, 14)])
_uv = me_icosphere_007.uv_layers.new(name='UVMap')
_uv.uv.foreach_set('vector', [0.8182, 0.0, 0.7727, 0.07873, 0.8636, 0.07873, 0.7273, 0.1575, 0.6818, 0.07873, 0.6364, 0.1575, 0.09091, 0.0, 0.04545, 0.07873, 0.1364, 0.07873, 0.2727, 0.0, 0.2273, 0.07873, 0.3182, 0.07873, 0.4545, 0.0, 0.4091, 0.07873, 0.5, 0.07873, 0.7273, 0.1575, 0.6364, 0.1575, 0.6818, 0.2362, 0.9091, 0.1575, 0.8182, 0.1575, 0.8636, 0.2362, 0.1818, 0.1575, 0.09091, 0.1575, 0.1364, 0.2362, 0.3636, 0.1575, 0.2727, 0.1575, 0.3182, 0.2362, 0.5455, 0.1575, 0.4545, 0.1575, 0.5, 0.2362, 0.7273, 0.1575, 0.6818, 0.2362, 0.7727, 0.2362, 0.9091, 0.1575, 0.8636, 0.2362, 0.9545, 0.2362, 0.1818, 0.1575, 0.1364, 0.2362, 0.2273, 0.2362, 0.3636, 0.1575, 0.3182, 0.2362, 0.4091, 0.2362, 0.5455, 0.1575, 0.5, 0.2362, 0.5909, 0.2362, 0.8182, 0.3149, 0.7273, 0.3149, 0.7727, 0.3937, 1.0, 0.3149, 0.9091, 0.3149, 0.9545, 0.3937, 0.2727, 0.3149, 0.1818, 0.3149, 0.2273, 0.3937, 0.4545, 0.3149, 0.3636, 0.3149, 0.4091, 0.3937, 0.6364, 0.3149, 0.5455, 0.3149, 0.5909, 0.3937, 0.5909, 0.3937, 0.5, 0.3937, 0.5455, 0.4724, 0.5909, 0.3937, 0.5455, 0.3149, 0.5, 0.3937, 0.5455, 0.3149, 0.4545, 0.3149, 0.5, 0.3937, 0.4091, 0.3937, 0.3182, 0.3937, 0.3636, 0.4724, 0.4091, 0.3937, 0.3636, 0.3149, 0.3182, 0.3937, 0.3636, 0.3149, 0.2727, 0.3149, 0.3182, 0.3937, 0.2273, 0.3937, 0.1364, 0.3937, 0.1818, 0.4724, 0.2273, 0.3937, 0.1818, 0.3149, 0.1364, 0.3937, 0.1818, 0.3149, 0.09091, 0.3149, 0.1364, 0.3937, 0.9545, 0.3937, 0.8636, 0.3937, 0.9091, 0.4724, 0.9545, 0.3937, 0.9091, 0.3149, 0.8636, 0.3937, 0.9091, 0.3149, 0.8182, 0.3149, 0.8636, 0.3937, 0.7727, 0.3937, 0.6818, 0.3937, 0.7273, 0.4724, 0.7727, 0.3937, 0.7273, 0.3149, 0.6818, 0.3937, 0.7273, 0.3149, 0.6364, 0.3149, 0.6818, 0.3937, 0.5909, 0.2362, 0.5455, 0.3149, 0.6364, 0.3149, 0.5909, 0.2362, 0.5, 0.2362, 0.5455, 0.3149, 0.5, 0.2362, 0.4545, 0.3149, 0.5455, 0.3149, 0.4091, 0.2362, 0.3636, 0.3149, 0.4545, 0.3149, 0.4091, 0.2362, 0.3182, 0.2362, 0.3636, 0.3149, 0.3182, 0.2362, 0.2727, 0.3149, 0.3636, 0.3149, 0.2273, 0.2362, 0.1818, 0.3149, 0.2727, 0.3149, 0.2273, 0.2362, 0.1364, 0.2362, 0.1818, 0.3149, 0.1364, 0.2362, 0.09091, 0.3149, 0.1818, 0.3149, 0.9545, 0.2362, 0.9091, 0.3149, 1.0, 0.3149, 0.9545, 0.2362, 0.8636, 0.2362, 0.9091, 0.3149, 0.8636, 0.2362, 0.8182, 0.3149, 0.9091, 0.3149, 0.7727, 0.2362, 0.7273, 0.3149, 0.8182, 0.3149, 0.7727, 0.2362, 0.6818, 0.2362, 0.7273, 0.3149, 0.6818, 0.2362, 0.6364, 0.3149, 0.7273, 0.3149, 0.5, 0.2362, 0.4091, 0.2362, 0.4545, 0.3149, 0.5, 0.2362, 0.4545, 0.1575, 0.4091, 0.2362, 0.4545, 0.1575, 0.3636, 0.1575, 0.4091, 0.2362, 0.3182, 0.2362, 0.2273, 0.2362, 0.2727, 0.3149, 0.3182, 0.2362, 0.2727, 0.1575, 0.2273, 0.2362, 0.2727, 0.1575, 0.1818, 0.1575, 0.2273, 0.2362, 0.1364, 0.2362, 0.04545, 0.2362, 0.09091, 0.3149, 0.1364, 0.2362, 0.09091, 0.1575, 0.04545, 0.2362, 0.09091, 0.1575, 0.0, 0.1575, 0.04545, 0.2362, 0.8636, 0.2362, 0.7727, 0.2362, 0.8182, 0.3149, 0.8636, 0.2362, 0.8182, 0.1575, 0.7727, 0.2362, 0.8182, 0.1575, 0.7273, 0.1575, 0.7727, 0.2362, 0.6818, 0.2362, 0.5909, 0.2362, 0.6364, 0.3149, 0.6818, 0.2362, 0.6364, 0.1575, 0.5909, 0.2362, 0.6364, 0.1575, 0.5455, 0.1575, 0.5909, 0.2362, 0.5, 0.07873, 0.4545, 0.1575, 0.5455, 0.1575, 0.5, 0.07873, 0.4091, 0.07873, 0.4545, 0.1575, 0.4091, 0.07873, 0.3636, 0.1575, 0.4545, 0.1575, 0.3182, 0.07873, 0.2727, 0.1575, 0.3636, 0.1575, 0.3182, 0.07873, 0.2273, 0.07873, 0.2727, 0.1575, 0.2273, 0.07873, 0.1818, 0.1575, 0.2727, 0.1575, 0.1364, 0.07873, 0.09091, 0.1575, 0.1818, 0.1575, 0.1364, 0.07873, 0.04545, 0.07873, 0.09091, 0.1575, 0.04545, 0.07873, 0.0, 0.1575, 0.09091, 0.1575, 0.6364, 0.1575, 0.5909, 0.07873, 0.5455, 0.1575, 0.6364, 0.1575, 0.6818, 0.07873, 0.5909, 0.07873, 0.6818, 0.07873, 0.6364, 0.0, 0.5909, 0.07873, 0.8636, 0.07873, 0.8182, 0.1575, 0.9091, 0.1575, 0.8636, 0.07873, 0.7727, 0.07873, 0.8182, 0.1575, 0.7727, 0.07873, 0.7273, 0.1575, 0.8182, 0.1575])
me_icosphere_007.materials.append(mat_material_002)
me_icosphere_007.use_remesh_fix_poles = True
me_icosphere_007.use_remesh_preserve_attributes = False
me_icosphere_007.use_mirror_vertex_groups = False
me_icosphere_007.update()
me_icosphere_008 = bpy.data.meshes.new('Icosphere.008')
me_icosphere_008.from_pydata([(0.01217, 0.008422, -0.9915), (0.7428, -0.6096, -0.4338), (-0.2295, -0.8982, -0.4654), (-0.9394, 0.05889, -0.4553), (-0.327, 0.8903, -0.4823), (0.6736, 0.5, -0.3936), (0.2384, -0.8398, 0.3875), (-0.7321, -0.5188, 0.4482), (-0.7084, 0.5091, 0.4994), (0.2754, 0.8652, 0.4399), (0.9169, -0.08884, 0.4354), (0.006529, -0.002554, 0.9893), (-0.1638, -0.4987, -0.8524), (0.4364, -0.3198, -0.8497), (0.2481, -0.774, -0.5461), (0.8569, -0.04727, -0.5862), (0.4296, 0.2509, -0.8903), (-0.4902, -0.01675, -0.8384), (-0.7311, -0.4818, -0.5069), (-0.2029, 0.4555, -0.8413), (-0.6593, 0.5341, -0.5135), (0.1991, 0.8312, -0.5941), (0.9424, -0.2983, 0.02938), (0.9741, 0.3023, -0.03175), (0.06478, -1.073, 0.01496), (0.5828, -0.816, 0.01226), (-0.9485, -0.3096, 0.005811), (-0.6439, -0.836, 0.04794), (-0.5972, 0.8039, 0.02614), (-0.9136, 0.2894, -0.01088), (0.5874, 0.8066, 0.001543), (-0.03664, 0.9545, -0.00876), (0.7239, -0.4876, 0.4614), (-0.2117, -0.7602, 0.5573), (-0.8567, -0.01474, 0.4999), (-0.2518, 0.8395, 0.5425), (0.6938, 0.4901, 0.5153), (0.112, -0.5089, 0.8305), (0.5212, -0.03522, 0.8258), (-0.4255, -0.309, 0.8507), (-0.3697, 0.3666, 0.8999), (0.1633, 0.4988, 0.8507)], [], [(0, 13, 12), (1, 13, 15), (0, 12, 17), (0, 17, 19), (0, 19, 16), (1, 15, 22), (2, 14, 24), (3, 18, 26), (4, 20, 28), (5, 21, 30), (1, 22, 25), (2, 24, 27), (3, 26, 29), (4, 28, 31), (5, 30, 23), (6, 32, 37), (7, 33, 39), (8, 34, 40), (9, 35, 41), (10, 36, 38), (38, 41, 11), (38, 36, 41), (36, 9, 41), (41, 40, 11), (41, 35, 40), (35, 8, 40), (40, 39, 11), (40, 34, 39), (34, 7, 39), (39, 37, 11), (39, 33, 37), (33, 6, 37), (37, 38, 11), (37, 32, 38), (32, 10, 38), (23, 36, 10), (23, 30, 36), (30, 9, 36), (31, 35, 9), (31, 28, 35), (28, 8, 35), (29, 34, 8), (29, 26, 34), (26, 7, 34), (27, 33, 7), (27, 24, 33), (24, 6, 33), (25, 32, 6), (25, 22, 32), (22, 10, 32), (30, 31, 9), (30, 21, 31), (21, 4, 31), (28, 29, 8), (28, 20, 29), (20, 3, 29), (26, 27, 7), (26, 18, 27), (18, 2, 27), (24, 25, 6), (24, 14, 25), (14, 1, 25), (22, 23, 10), (22, 15, 23), (15, 5, 23), (16, 21, 5), (16, 19, 21), (19, 4, 21), (19, 20, 4), (19, 17, 20), (17, 3, 20), (17, 18, 3), (17, 12, 18), (12, 2, 18), (15, 16, 5), (15, 13, 16), (13, 0, 16), (12, 14, 2), (12, 13, 14), (13, 1, 14)])
_uv = me_icosphere_008.uv_layers.new(name='UVMap')
_uv.uv.foreach_set('vector', [0.8182, 0.0, 0.7727, 0.07873, 0.8636, 0.07873, 0.7273, 0.1575, 0.6818, 0.07873, 0.6364, 0.1575, 0.09091, 0.0, 0.04545, 0.07873, 0.1364, 0.07873, 0.2727, 0.0, 0.2273, 0.07873, 0.3182, 0.07873, 0.4545, 0.0, 0.4091, 0.07873, 0.5, 0.07873, 0.7273, 0.1575, 0.6364, 0.1575, 0.6818, 0.2362, 0.9091, 0.1575, 0.8182, 0.1575, 0.8636, 0.2362, 0.1818, 0.1575, 0.09091, 0.1575, 0.1364, 0.2362, 0.3636, 0.1575, 0.2727, 0.1575, 0.3182, 0.2362, 0.5455, 0.1575, 0.4545, 0.1575, 0.5, 0.2362, 0.7273, 0.1575, 0.6818, 0.2362, 0.7727, 0.2362, 0.9091, 0.1575, 0.8636, 0.2362, 0.9545, 0.2362, 0.1818, 0.1575, 0.1364, 0.2362, 0.2273, 0.2362, 0.3636, 0.1575, 0.3182, 0.2362, 0.4091, 0.2362, 0.5455, 0.1575, 0.5, 0.2362, 0.5909, 0.2362, 0.8182, 0.3149, 0.7273, 0.3149, 0.7727, 0.3937, 1.0, 0.3149, 0.9091, 0.3149, 0.9545, 0.3937, 0.2727, 0.3149, 0.1818, 0.3149, 0.2273, 0.3937, 0.4545, 0.3149, 0.3636, 0.3149, 0.4091, 0.3937, 0.6364, 0.3149, 0.5455, 0.3149, 0.5909, 0.3937, 0.5909, 0.3937, 0.5, 0.3937, 0.5455, 0.4724, 0.5909, 0.3937, 0.5455, 0.3149, 0.5, 0.3937, 0.5455, 0.3149, 0.4545, 0.3149, 0.5, 0.3937, 0.4091, 0.3937, 0.3182, 0.3937, 0.3636, 0.4724, 0.4091, 0.3937, 0.3636, 0.3149, 0.3182, 0.3937, 0.3636, 0.3149, 0.2727, 0.3149, 0.3182, 0.3937, 0.2273, 0.3937, 0.1364, 0.3937, 0.1818, 0.4724, 0.2273, 0.3937, 0.1818, 0.3149, 0.1364, 0.3937, 0.1818, 0.3149, 0.09091, 0.3149, 0.1364, 0.3937, 0.9545, 0.3937, 0.8636, 0.3937, 0.9091, 0.4724, 0.9545, 0.3937, 0.9091, 0.3149, 0.8636, 0.3937, 0.9091, 0.3149, 0.8182, 0.3149, 0.8636, 0.3937, 0.7727, 0.3937, 0.6818, 0.3937, 0.7273, 0.4724, 0.7727, 0.3937, 0.7273, 0.3149, 0.6818, 0.3937, 0.7273, 0.3149, 0.6364, 0.3149, 0.6818, 0.3937, 0.5909, 0.2362, 0.5455, 0.3149, 0.6364, 0.3149, 0.5909, 0.2362, 0.5, 0.2362, 0.5455, 0.3149, 0.5, 0.2362, 0.4545, 0.3149, 0.5455, 0.3149, 0.4091, 0.2362, 0.3636, 0.3149, 0.4545, 0.3149, 0.4091, 0.2362, 0.3182, 0.2362, 0.3636, 0.3149, 0.3182, 0.2362, 0.2727, 0.3149, 0.3636, 0.3149, 0.2273, 0.2362, 0.1818, 0.3149, 0.2727, 0.3149, 0.2273, 0.2362, 0.1364, 0.2362, 0.1818, 0.3149, 0.1364, 0.2362, 0.09091, 0.3149, 0.1818, 0.3149, 0.9545, 0.2362, 0.9091, 0.3149, 1.0, 0.3149, 0.9545, 0.2362, 0.8636, 0.2362, 0.9091, 0.3149, 0.8636, 0.2362, 0.8182, 0.3149, 0.9091, 0.3149, 0.7727, 0.2362, 0.7273, 0.3149, 0.8182, 0.3149, 0.7727, 0.2362, 0.6818, 0.2362, 0.7273, 0.3149, 0.6818, 0.2362, 0.6364, 0.3149, 0.7273, 0.3149, 0.5, 0.2362, 0.4091, 0.2362, 0.4545, 0.3149, 0.5, 0.2362, 0.4545, 0.1575, 0.4091, 0.2362, 0.4545, 0.1575, 0.3636, 0.1575, 0.4091, 0.2362, 0.3182, 0.2362, 0.2273, 0.2362, 0.2727, 0.3149, 0.3182, 0.2362, 0.2727, 0.1575, 0.2273, 0.2362, 0.2727, 0.1575, 0.1818, 0.1575, 0.2273, 0.2362, 0.1364, 0.2362, 0.04545, 0.2362, 0.09091, 0.3149, 0.1364, 0.2362, 0.09091, 0.1575, 0.04545, 0.2362, 0.09091, 0.1575, 0.0, 0.1575, 0.04545, 0.2362, 0.8636, 0.2362, 0.7727, 0.2362, 0.8182, 0.3149, 0.8636, 0.2362, 0.8182, 0.1575, 0.7727, 0.2362, 0.8182, 0.1575, 0.7273, 0.1575, 0.7727, 0.2362, 0.6818, 0.2362, 0.5909, 0.2362, 0.6364, 0.3149, 0.6818, 0.2362, 0.6364, 0.1575, 0.5909, 0.2362, 0.6364, 0.1575, 0.5455, 0.1575, 0.5909, 0.2362, 0.5, 0.07873, 0.4545, 0.1575, 0.5455, 0.1575, 0.5, 0.07873, 0.4091, 0.07873, 0.4545, 0.1575, 0.4091, 0.07873, 0.3636, 0.1575, 0.4545, 0.1575, 0.3182, 0.07873, 0.2727, 0.1575, 0.3636, 0.1575, 0.3182, 0.07873, 0.2273, 0.07873, 0.2727, 0.1575, 0.2273, 0.07873, 0.1818, 0.1575, 0.2727, 0.1575, 0.1364, 0.07873, 0.09091, 0.1575, 0.1818, 0.1575, 0.1364, 0.07873, 0.04545, 0.07873, 0.09091, 0.1575, 0.04545, 0.07873, 0.0, 0.1575, 0.09091, 0.1575, 0.6364, 0.1575, 0.5909, 0.07873, 0.5455, 0.1575, 0.6364, 0.1575, 0.6818, 0.07873, 0.5909, 0.07873, 0.6818, 0.07873, 0.6364, 0.0, 0.5909, 0.07873, 0.8636, 0.07873, 0.8182, 0.1575, 0.9091, 0.1575, 0.8636, 0.07873, 0.7727, 0.07873, 0.8182, 0.1575, 0.7727, 0.07873, 0.7273, 0.1575, 0.8182, 0.1575])
me_icosphere_008.materials.append(mat_material_006)
me_icosphere_008.use_remesh_fix_poles = True
me_icosphere_008.use_remesh_preserve_attributes = False
me_icosphere_008.use_mirror_vertex_groups = False
me_icosphere_008.update()
me_icosphere_009 = bpy.data.meshes.new('Icosphere.009')
me_icosphere_009.from_pydata([(-0.04421, 0.0338, -0.924), (0.7164, -0.4988, -0.4219), (-0.3425, -0.9158, -0.4797), (-0.8765, -0.03302, -0.4177), (-0.2409, 0.7814, -0.4405), (0.7241, 0.5249, -0.446), (0.2605, -0.83, 0.4433), (-0.8043, -0.481, 0.4209), (-0.7296, 0.5298, 0.4514), (0.288, 0.7544, 0.4463), (0.802, -0.01196, 0.4176), (-0.02137, -0.008011, 1.036), (-0.1707, -0.5148, -0.8602), (0.4252, -0.3082, -0.8522), (0.2586, -0.806, -0.5404), (0.8611, 0.03885, -0.5484), (0.4312, 0.3062, -0.8542), (-0.5226, 0.007563, -0.849), (-0.6904, -0.4824, -0.5202), (-0.08979, 0.5011, -0.8733), (-0.6924, 0.5016, -0.5487), (0.2844, 0.7637, -0.5728), (0.9455, -0.3068, 0.001885), (0.9688, 0.3257, 0.01922), (-0.06222, -1.061, -0.03922), (0.5545, -0.7654, -0.03122), (-0.9463, -0.3032, 0.08944), (-0.5892, -0.8046, 0.00333), (-0.6235, 0.8504, -0.03877), (-0.9488, 0.3012, -0.003368), (0.5026, 0.7605, 0.01425), (-0.05404, 0.9428, -0.06019), (0.6579, -0.5245, 0.5689), (-0.2432, -0.7752, 0.5137), (-0.8437, -0.007322, 0.4918), (-0.1913, 0.8479, 0.5466), (0.6814, 0.4812, 0.5707), (0.1596, -0.5041, 0.8536), (0.4833, 0.05769, 0.8293), (-0.4482, -0.2916, 0.9118), (-0.4689, 0.3366, 0.8212), (0.1557, 0.4905, 0.8444)], [], [(0, 13, 12), (1, 13, 15), (0, 12, 17), (0, 17, 19), (0, 19, 16), (1, 15, 22), (2, 14, 24), (3, 18, 26), (4, 20, 28), (5, 21, 30), (1, 22, 25), (2, 24, 27), (3, 26, 29), (4, 28, 31), (5, 30, 23), (6, 32, 37), (7, 33, 39), (8, 34, 40), (9, 35, 41), (10, 36, 38), (38, 41, 11), (38, 36, 41), (36, 9, 41), (41, 40, 11), (41, 35, 40), (35, 8, 40), (40, 39, 11), (40, 34, 39), (34, 7, 39), (39, 37, 11), (39, 33, 37), (33, 6, 37), (37, 38, 11), (37, 32, 38), (32, 10, 38), (23, 36, 10), (23, 30, 36), (30, 9, 36), (31, 35, 9), (31, 28, 35), (28, 8, 35), (29, 34, 8), (29, 26, 34), (26, 7, 34), (27, 33, 7), (27, 24, 33), (24, 6, 33), (25, 32, 6), (25, 22, 32), (22, 10, 32), (30, 31, 9), (30, 21, 31), (21, 4, 31), (28, 29, 8), (28, 20, 29), (20, 3, 29), (26, 27, 7), (26, 18, 27), (18, 2, 27), (24, 25, 6), (24, 14, 25), (14, 1, 25), (22, 23, 10), (22, 15, 23), (15, 5, 23), (16, 21, 5), (16, 19, 21), (19, 4, 21), (19, 20, 4), (19, 17, 20), (17, 3, 20), (17, 18, 3), (17, 12, 18), (12, 2, 18), (15, 16, 5), (15, 13, 16), (13, 0, 16), (12, 14, 2), (12, 13, 14), (13, 1, 14)])
_uv = me_icosphere_009.uv_layers.new(name='UVMap')
_uv.uv.foreach_set('vector', [0.8182, 0.0, 0.7727, 0.07873, 0.8636, 0.07873, 0.7273, 0.1575, 0.6818, 0.07873, 0.6364, 0.1575, 0.09091, 0.0, 0.04545, 0.07873, 0.1364, 0.07873, 0.2727, 0.0, 0.2273, 0.07873, 0.3182, 0.07873, 0.4545, 0.0, 0.4091, 0.07873, 0.5, 0.07873, 0.7273, 0.1575, 0.6364, 0.1575, 0.6818, 0.2362, 0.9091, 0.1575, 0.8182, 0.1575, 0.8636, 0.2362, 0.1818, 0.1575, 0.09091, 0.1575, 0.1364, 0.2362, 0.3636, 0.1575, 0.2727, 0.1575, 0.3182, 0.2362, 0.5455, 0.1575, 0.4545, 0.1575, 0.5, 0.2362, 0.7273, 0.1575, 0.6818, 0.2362, 0.7727, 0.2362, 0.9091, 0.1575, 0.8636, 0.2362, 0.9545, 0.2362, 0.1818, 0.1575, 0.1364, 0.2362, 0.2273, 0.2362, 0.3636, 0.1575, 0.3182, 0.2362, 0.4091, 0.2362, 0.5455, 0.1575, 0.5, 0.2362, 0.5909, 0.2362, 0.8182, 0.3149, 0.7273, 0.3149, 0.7727, 0.3937, 1.0, 0.3149, 0.9091, 0.3149, 0.9545, 0.3937, 0.2727, 0.3149, 0.1818, 0.3149, 0.2273, 0.3937, 0.4545, 0.3149, 0.3636, 0.3149, 0.4091, 0.3937, 0.6364, 0.3149, 0.5455, 0.3149, 0.5909, 0.3937, 0.5909, 0.3937, 0.5, 0.3937, 0.5455, 0.4724, 0.5909, 0.3937, 0.5455, 0.3149, 0.5, 0.3937, 0.5455, 0.3149, 0.4545, 0.3149, 0.5, 0.3937, 0.4091, 0.3937, 0.3182, 0.3937, 0.3636, 0.4724, 0.4091, 0.3937, 0.3636, 0.3149, 0.3182, 0.3937, 0.3636, 0.3149, 0.2727, 0.3149, 0.3182, 0.3937, 0.2273, 0.3937, 0.1364, 0.3937, 0.1818, 0.4724, 0.2273, 0.3937, 0.1818, 0.3149, 0.1364, 0.3937, 0.1818, 0.3149, 0.09091, 0.3149, 0.1364, 0.3937, 0.9545, 0.3937, 0.8636, 0.3937, 0.9091, 0.4724, 0.9545, 0.3937, 0.9091, 0.3149, 0.8636, 0.3937, 0.9091, 0.3149, 0.8182, 0.3149, 0.8636, 0.3937, 0.7727, 0.3937, 0.6818, 0.3937, 0.7273, 0.4724, 0.7727, 0.3937, 0.7273, 0.3149, 0.6818, 0.3937, 0.7273, 0.3149, 0.6364, 0.3149, 0.6818, 0.3937, 0.5909, 0.2362, 0.5455, 0.3149, 0.6364, 0.3149, 0.5909, 0.2362, 0.5, 0.2362, 0.5455, 0.3149, 0.5, 0.2362, 0.4545, 0.3149, 0.5455, 0.3149, 0.4091, 0.2362, 0.3636, 0.3149, 0.4545, 0.3149, 0.4091, 0.2362, 0.3182, 0.2362, 0.3636, 0.3149, 0.3182, 0.2362, 0.2727, 0.3149, 0.3636, 0.3149, 0.2273, 0.2362, 0.1818, 0.3149, 0.2727, 0.3149, 0.2273, 0.2362, 0.1364, 0.2362, 0.1818, 0.3149, 0.1364, 0.2362, 0.09091, 0.3149, 0.1818, 0.3149, 0.9545, 0.2362, 0.9091, 0.3149, 1.0, 0.3149, 0.9545, 0.2362, 0.8636, 0.2362, 0.9091, 0.3149, 0.8636, 0.2362, 0.8182, 0.3149, 0.9091, 0.3149, 0.7727, 0.2362, 0.7273, 0.3149, 0.8182, 0.3149, 0.7727, 0.2362, 0.6818, 0.2362, 0.7273, 0.3149, 0.6818, 0.2362, 0.6364, 0.3149, 0.7273, 0.3149, 0.5, 0.2362, 0.4091, 0.2362, 0.4545, 0.3149, 0.5, 0.2362, 0.4545, 0.1575, 0.4091, 0.2362, 0.4545, 0.1575, 0.3636, 0.1575, 0.4091, 0.2362, 0.3182, 0.2362, 0.2273, 0.2362, 0.2727, 0.3149, 0.3182, 0.2362, 0.2727, 0.1575, 0.2273, 0.2362, 0.2727, 0.1575, 0.1818, 0.1575, 0.2273, 0.2362, 0.1364, 0.2362, 0.04545, 0.2362, 0.09091, 0.3149, 0.1364, 0.2362, 0.09091, 0.1575, 0.04545, 0.2362, 0.09091, 0.1575, 0.0, 0.1575, 0.04545, 0.2362, 0.8636, 0.2362, 0.7727, 0.2362, 0.8182, 0.3149, 0.8636, 0.2362, 0.8182, 0.1575, 0.7727, 0.2362, 0.8182, 0.1575, 0.7273, 0.1575, 0.7727, 0.2362, 0.6818, 0.2362, 0.5909, 0.2362, 0.6364, 0.3149, 0.6818, 0.2362, 0.6364, 0.1575, 0.5909, 0.2362, 0.6364, 0.1575, 0.5455, 0.1575, 0.5909, 0.2362, 0.5, 0.07873, 0.4545, 0.1575, 0.5455, 0.1575, 0.5, 0.07873, 0.4091, 0.07873, 0.4545, 0.1575, 0.4091, 0.07873, 0.3636, 0.1575, 0.4545, 0.1575, 0.3182, 0.07873, 0.2727, 0.1575, 0.3636, 0.1575, 0.3182, 0.07873, 0.2273, 0.07873, 0.2727, 0.1575, 0.2273, 0.07873, 0.1818, 0.1575, 0.2727, 0.1575, 0.1364, 0.07873, 0.09091, 0.1575, 0.1818, 0.1575, 0.1364, 0.07873, 0.04545, 0.07873, 0.09091, 0.1575, 0.04545, 0.07873, 0.0, 0.1575, 0.09091, 0.1575, 0.6364, 0.1575, 0.5909, 0.07873, 0.5455, 0.1575, 0.6364, 0.1575, 0.6818, 0.07873, 0.5909, 0.07873, 0.6818, 0.07873, 0.6364, 0.0, 0.5909, 0.07873, 0.8636, 0.07873, 0.8182, 0.1575, 0.9091, 0.1575, 0.8636, 0.07873, 0.7727, 0.07873, 0.8182, 0.1575, 0.7727, 0.07873, 0.7273, 0.1575, 0.8182, 0.1575])
me_icosphere_009.materials.append(mat_material_005)
me_icosphere_009.use_remesh_fix_poles = True
me_icosphere_009.use_remesh_preserve_attributes = False
me_icosphere_009.use_mirror_vertex_groups = False
me_icosphere_009.update()
me_icosphere_010 = bpy.data.meshes.new('Icosphere.010')
me_icosphere_010.from_pydata([(-0.003131, -0.004778, -1.004), (0.7818, -0.4958, -0.3839), (-0.2772, -0.8948, -0.4264), (-0.9335, -0.03218, -0.3781), (-0.2803, 0.8839, -0.429), (0.7385, 0.5703, -0.4904), (0.2827, -0.8352, 0.4427), (-0.7194, -0.4748, 0.5162), (-0.7748, 0.5726, 0.4282), (0.3121, 0.8888, 0.4341), (0.8826, 0.01685, 0.4495), (-0.02526, -0.02188, 1.042), (-0.1622, -0.5098, -0.8474), (0.4039, -0.3406, -0.8868), (0.2807, -0.8024, -0.5064), (0.877, 0.04502, -0.5165), (0.4712, 0.3119, -0.8511), (-0.555, 0.01572, -0.8596), (-0.6851, -0.4742, -0.5088), (-0.1639, 0.5014, -0.8412), (-0.6857, 0.5001, -0.5102), (0.2665, 0.8165, -0.5369), (0.9573, -0.3075, 0.008481), (0.95, 0.3057, -0.001499), (0.01948, -1.035, -0.01554), (0.562, -0.793, 0.07862), (-0.905, -0.3811, -0.02049), (-0.5095, -0.774, -0.0238), (-0.5273, 0.8081, 0.01088), (-0.994, 0.3679, 0.04956), (0.5448, 0.8439, 0.05462), (0.01971, 0.9947, 0.01491), (0.6711, -0.5334, 0.5136), (-0.2653, -0.864, 0.583), (-0.7816, -0.003632, 0.5181), (-0.2632, 0.8112, 0.5033), (0.7506, 0.4329, 0.4866), (0.1948, -0.5056, 0.8922), (0.527, 0.00664, 0.8516), (-0.4207, -0.3083, 0.8504), (-0.4168, 0.33, 0.8413), (0.1631, 0.5144, 0.8543)], [], [(0, 13, 12), (1, 13, 15), (0, 12, 17), (0, 17, 19), (0, 19, 16), (1, 15, 22), (2, 14, 24), (3, 18, 26), (4, 20, 28), (5, 21, 30), (1, 22, 25), (2, 24, 27), (3, 26, 29), (4, 28, 31), (5, 30, 23), (6, 32, 37), (7, 33, 39), (8, 34, 40), (9, 35, 41), (10, 36, 38), (38, 41, 11), (38, 36, 41), (36, 9, 41), (41, 40, 11), (41, 35, 40), (35, 8, 40), (40, 39, 11), (40, 34, 39), (34, 7, 39), (39, 37, 11), (39, 33, 37), (33, 6, 37), (37, 38, 11), (37, 32, 38), (32, 10, 38), (23, 36, 10), (23, 30, 36), (30, 9, 36), (31, 35, 9), (31, 28, 35), (28, 8, 35), (29, 34, 8), (29, 26, 34), (26, 7, 34), (27, 33, 7), (27, 24, 33), (24, 6, 33), (25, 32, 6), (25, 22, 32), (22, 10, 32), (30, 31, 9), (30, 21, 31), (21, 4, 31), (28, 29, 8), (28, 20, 29), (20, 3, 29), (26, 27, 7), (26, 18, 27), (18, 2, 27), (24, 25, 6), (24, 14, 25), (14, 1, 25), (22, 23, 10), (22, 15, 23), (15, 5, 23), (16, 21, 5), (16, 19, 21), (19, 4, 21), (19, 20, 4), (19, 17, 20), (17, 3, 20), (17, 18, 3), (17, 12, 18), (12, 2, 18), (15, 16, 5), (15, 13, 16), (13, 0, 16), (12, 14, 2), (12, 13, 14), (13, 1, 14)])
_uv = me_icosphere_010.uv_layers.new(name='UVMap')
_uv.uv.foreach_set('vector', [0.8182, 0.0, 0.7727, 0.07873, 0.8636, 0.07873, 0.7273, 0.1575, 0.6818, 0.07873, 0.6364, 0.1575, 0.09091, 0.0, 0.04545, 0.07873, 0.1364, 0.07873, 0.2727, 0.0, 0.2273, 0.07873, 0.3182, 0.07873, 0.4545, 0.0, 0.4091, 0.07873, 0.5, 0.07873, 0.7273, 0.1575, 0.6364, 0.1575, 0.6818, 0.2362, 0.9091, 0.1575, 0.8182, 0.1575, 0.8636, 0.2362, 0.1818, 0.1575, 0.09091, 0.1575, 0.1364, 0.2362, 0.3636, 0.1575, 0.2727, 0.1575, 0.3182, 0.2362, 0.5455, 0.1575, 0.4545, 0.1575, 0.5, 0.2362, 0.7273, 0.1575, 0.6818, 0.2362, 0.7727, 0.2362, 0.9091, 0.1575, 0.8636, 0.2362, 0.9545, 0.2362, 0.1818, 0.1575, 0.1364, 0.2362, 0.2273, 0.2362, 0.3636, 0.1575, 0.3182, 0.2362, 0.4091, 0.2362, 0.5455, 0.1575, 0.5, 0.2362, 0.5909, 0.2362, 0.8182, 0.3149, 0.7273, 0.3149, 0.7727, 0.3937, 1.0, 0.3149, 0.9091, 0.3149, 0.9545, 0.3937, 0.2727, 0.3149, 0.1818, 0.3149, 0.2273, 0.3937, 0.4545, 0.3149, 0.3636, 0.3149, 0.4091, 0.3937, 0.6364, 0.3149, 0.5455, 0.3149, 0.5909, 0.3937, 0.5909, 0.3937, 0.5, 0.3937, 0.5455, 0.4724, 0.5909, 0.3937, 0.5455, 0.3149, 0.5, 0.3937, 0.5455, 0.3149, 0.4545, 0.3149, 0.5, 0.3937, 0.4091, 0.3937, 0.3182, 0.3937, 0.3636, 0.4724, 0.4091, 0.3937, 0.3636, 0.3149, 0.3182, 0.3937, 0.3636, 0.3149, 0.2727, 0.3149, 0.3182, 0.3937, 0.2273, 0.3937, 0.1364, 0.3937, 0.1818, 0.4724, 0.2273, 0.3937, 0.1818, 0.3149, 0.1364, 0.3937, 0.1818, 0.3149, 0.09091, 0.3149, 0.1364, 0.3937, 0.9545, 0.3937, 0.8636, 0.3937, 0.9091, 0.4724, 0.9545, 0.3937, 0.9091, 0.3149, 0.8636, 0.3937, 0.9091, 0.3149, 0.8182, 0.3149, 0.8636, 0.3937, 0.7727, 0.3937, 0.6818, 0.3937, 0.7273, 0.4724, 0.7727, 0.3937, 0.7273, 0.3149, 0.6818, 0.3937, 0.7273, 0.3149, 0.6364, 0.3149, 0.6818, 0.3937, 0.5909, 0.2362, 0.5455, 0.3149, 0.6364, 0.3149, 0.5909, 0.2362, 0.5, 0.2362, 0.5455, 0.3149, 0.5, 0.2362, 0.4545, 0.3149, 0.5455, 0.3149, 0.4091, 0.2362, 0.3636, 0.3149, 0.4545, 0.3149, 0.4091, 0.2362, 0.3182, 0.2362, 0.3636, 0.3149, 0.3182, 0.2362, 0.2727, 0.3149, 0.3636, 0.3149, 0.2273, 0.2362, 0.1818, 0.3149, 0.2727, 0.3149, 0.2273, 0.2362, 0.1364, 0.2362, 0.1818, 0.3149, 0.1364, 0.2362, 0.09091, 0.3149, 0.1818, 0.3149, 0.9545, 0.2362, 0.9091, 0.3149, 1.0, 0.3149, 0.9545, 0.2362, 0.8636, 0.2362, 0.9091, 0.3149, 0.8636, 0.2362, 0.8182, 0.3149, 0.9091, 0.3149, 0.7727, 0.2362, 0.7273, 0.3149, 0.8182, 0.3149, 0.7727, 0.2362, 0.6818, 0.2362, 0.7273, 0.3149, 0.6818, 0.2362, 0.6364, 0.3149, 0.7273, 0.3149, 0.5, 0.2362, 0.4091, 0.2362, 0.4545, 0.3149, 0.5, 0.2362, 0.4545, 0.1575, 0.4091, 0.2362, 0.4545, 0.1575, 0.3636, 0.1575, 0.4091, 0.2362, 0.3182, 0.2362, 0.2273, 0.2362, 0.2727, 0.3149, 0.3182, 0.2362, 0.2727, 0.1575, 0.2273, 0.2362, 0.2727, 0.1575, 0.1818, 0.1575, 0.2273, 0.2362, 0.1364, 0.2362, 0.04545, 0.2362, 0.09091, 0.3149, 0.1364, 0.2362, 0.09091, 0.1575, 0.04545, 0.2362, 0.09091, 0.1575, 0.0, 0.1575, 0.04545, 0.2362, 0.8636, 0.2362, 0.7727, 0.2362, 0.8182, 0.3149, 0.8636, 0.2362, 0.8182, 0.1575, 0.7727, 0.2362, 0.8182, 0.1575, 0.7273, 0.1575, 0.7727, 0.2362, 0.6818, 0.2362, 0.5909, 0.2362, 0.6364, 0.3149, 0.6818, 0.2362, 0.6364, 0.1575, 0.5909, 0.2362, 0.6364, 0.1575, 0.5455, 0.1575, 0.5909, 0.2362, 0.5, 0.07873, 0.4545, 0.1575, 0.5455, 0.1575, 0.5, 0.07873, 0.4091, 0.07873, 0.4545, 0.1575, 0.4091, 0.07873, 0.3636, 0.1575, 0.4545, 0.1575, 0.3182, 0.07873, 0.2727, 0.1575, 0.3636, 0.1575, 0.3182, 0.07873, 0.2273, 0.07873, 0.2727, 0.1575, 0.2273, 0.07873, 0.1818, 0.1575, 0.2727, 0.1575, 0.1364, 0.07873, 0.09091, 0.1575, 0.1818, 0.1575, 0.1364, 0.07873, 0.04545, 0.07873, 0.09091, 0.1575, 0.04545, 0.07873, 0.0, 0.1575, 0.09091, 0.1575, 0.6364, 0.1575, 0.5909, 0.07873, 0.5455, 0.1575, 0.6364, 0.1575, 0.6818, 0.07873, 0.5909, 0.07873, 0.6818, 0.07873, 0.6364, 0.0, 0.5909, 0.07873, 0.8636, 0.07873, 0.8182, 0.1575, 0.9091, 0.1575, 0.8636, 0.07873, 0.7727, 0.07873, 0.8182, 0.1575, 0.7727, 0.07873, 0.7273, 0.1575, 0.8182, 0.1575])
me_icosphere_010.materials.append(mat_material_004)
me_icosphere_010.use_remesh_fix_poles = True
me_icosphere_010.use_remesh_preserve_attributes = False
me_icosphere_010.use_mirror_vertex_groups = False
me_icosphere_010.update()
me_icosphere_011 = bpy.data.meshes.new('Icosphere.011')
me_icosphere_011.from_pydata([(-0.003131, -0.004778, -1.004), (0.7818, -0.4958, -0.3839), (-0.2772, -0.8948, -0.4264), (-0.9335, -0.03218, -0.3781), (-0.2803, 0.8839, -0.429), (0.7385, 0.5703, -0.4904), (0.2827, -0.8352, 0.4427), (-0.7194, -0.4748, 0.5162), (-0.7748, 0.5726, 0.4282), (0.3121, 0.8888, 0.4341), (0.8826, 0.01685, 0.4495), (-0.02526, -0.02188, 1.042), (-0.1622, -0.5098, -0.8474), (0.4039, -0.3406, -0.8868), (0.2807, -0.8024, -0.5064), (0.877, 0.04502, -0.5165), (0.4712, 0.3119, -0.8511), (-0.555, 0.01572, -0.8596), (-0.6851, -0.4742, -0.5088), (-0.1639, 0.5014, -0.8412), (-0.6857, 0.5001, -0.5102), (0.2665, 0.8165, -0.5369), (0.9573, -0.3075, 0.008481), (0.95, 0.3057, -0.001499), (0.01948, -1.035, -0.01554), (0.562, -0.793, 0.07862), (-0.905, -0.3811, -0.02049), (-0.5095, -0.774, -0.0238), (-0.5273, 0.8081, 0.01088), (-0.994, 0.3679, 0.04956), (0.5448, 0.8439, 0.05462), (0.01971, 0.9947, 0.01491), (0.6711, -0.5334, 0.5136), (-0.2653, -0.864, 0.583), (-0.7816, -0.003632, 0.5181), (-0.2632, 0.8112, 0.5033), (0.7506, 0.4329, 0.4866), (0.1948, -0.5056, 0.8922), (0.527, 0.00664, 0.8516), (-0.4207, -0.3083, 0.8504), (-0.4168, 0.33, 0.8413), (0.1631, 0.5144, 0.8543)], [], [(0, 13, 12), (1, 13, 15), (0, 12, 17), (0, 17, 19), (0, 19, 16), (1, 15, 22), (2, 14, 24), (3, 18, 26), (4, 20, 28), (5, 21, 30), (1, 22, 25), (2, 24, 27), (3, 26, 29), (4, 28, 31), (5, 30, 23), (6, 32, 37), (7, 33, 39), (8, 34, 40), (9, 35, 41), (10, 36, 38), (38, 41, 11), (38, 36, 41), (36, 9, 41), (41, 40, 11), (41, 35, 40), (35, 8, 40), (40, 39, 11), (40, 34, 39), (34, 7, 39), (39, 37, 11), (39, 33, 37), (33, 6, 37), (37, 38, 11), (37, 32, 38), (32, 10, 38), (23, 36, 10), (23, 30, 36), (30, 9, 36), (31, 35, 9), (31, 28, 35), (28, 8, 35), (29, 34, 8), (29, 26, 34), (26, 7, 34), (27, 33, 7), (27, 24, 33), (24, 6, 33), (25, 32, 6), (25, 22, 32), (22, 10, 32), (30, 31, 9), (30, 21, 31), (21, 4, 31), (28, 29, 8), (28, 20, 29), (20, 3, 29), (26, 27, 7), (26, 18, 27), (18, 2, 27), (24, 25, 6), (24, 14, 25), (14, 1, 25), (22, 23, 10), (22, 15, 23), (15, 5, 23), (16, 21, 5), (16, 19, 21), (19, 4, 21), (19, 20, 4), (19, 17, 20), (17, 3, 20), (17, 18, 3), (17, 12, 18), (12, 2, 18), (15, 16, 5), (15, 13, 16), (13, 0, 16), (12, 14, 2), (12, 13, 14), (13, 1, 14)])
_uv = me_icosphere_011.uv_layers.new(name='UVMap')
_uv.uv.foreach_set('vector', [0.8182, 0.0, 0.7727, 0.07873, 0.8636, 0.07873, 0.7273, 0.1575, 0.6818, 0.07873, 0.6364, 0.1575, 0.09091, 0.0, 0.04545, 0.07873, 0.1364, 0.07873, 0.2727, 0.0, 0.2273, 0.07873, 0.3182, 0.07873, 0.4545, 0.0, 0.4091, 0.07873, 0.5, 0.07873, 0.7273, 0.1575, 0.6364, 0.1575, 0.6818, 0.2362, 0.9091, 0.1575, 0.8182, 0.1575, 0.8636, 0.2362, 0.1818, 0.1575, 0.09091, 0.1575, 0.1364, 0.2362, 0.3636, 0.1575, 0.2727, 0.1575, 0.3182, 0.2362, 0.5455, 0.1575, 0.4545, 0.1575, 0.5, 0.2362, 0.7273, 0.1575, 0.6818, 0.2362, 0.7727, 0.2362, 0.9091, 0.1575, 0.8636, 0.2362, 0.9545, 0.2362, 0.1818, 0.1575, 0.1364, 0.2362, 0.2273, 0.2362, 0.3636, 0.1575, 0.3182, 0.2362, 0.4091, 0.2362, 0.5455, 0.1575, 0.5, 0.2362, 0.5909, 0.2362, 0.8182, 0.3149, 0.7273, 0.3149, 0.7727, 0.3937, 1.0, 0.3149, 0.9091, 0.3149, 0.9545, 0.3937, 0.2727, 0.3149, 0.1818, 0.3149, 0.2273, 0.3937, 0.4545, 0.3149, 0.3636, 0.3149, 0.4091, 0.3937, 0.6364, 0.3149, 0.5455, 0.3149, 0.5909, 0.3937, 0.5909, 0.3937, 0.5, 0.3937, 0.5455, 0.4724, 0.5909, 0.3937, 0.5455, 0.3149, 0.5, 0.3937, 0.5455, 0.3149, 0.4545, 0.3149, 0.5, 0.3937, 0.4091, 0.3937, 0.3182, 0.3937, 0.3636, 0.4724, 0.4091, 0.3937, 0.3636, 0.3149, 0.3182, 0.3937, 0.3636, 0.3149, 0.2727, 0.3149, 0.3182, 0.3937, 0.2273, 0.3937, 0.1364, 0.3937, 0.1818, 0.4724, 0.2273, 0.3937, 0.1818, 0.3149, 0.1364, 0.3937, 0.1818, 0.3149, 0.09091, 0.3149, 0.1364, 0.3937, 0.9545, 0.3937, 0.8636, 0.3937, 0.9091, 0.4724, 0.9545, 0.3937, 0.9091, 0.3149, 0.8636, 0.3937, 0.9091, 0.3149, 0.8182, 0.3149, 0.8636, 0.3937, 0.7727, 0.3937, 0.6818, 0.3937, 0.7273, 0.4724, 0.7727, 0.3937, 0.7273, 0.3149, 0.6818, 0.3937, 0.7273, 0.3149, 0.6364, 0.3149, 0.6818, 0.3937, 0.5909, 0.2362, 0.5455, 0.3149, 0.6364, 0.3149, 0.5909, 0.2362, 0.5, 0.2362, 0.5455, 0.3149, 0.5, 0.2362, 0.4545, 0.3149, 0.5455, 0.3149, 0.4091, 0.2362, 0.3636, 0.3149, 0.4545, 0.3149, 0.4091, 0.2362, 0.3182, 0.2362, 0.3636, 0.3149, 0.3182, 0.2362, 0.2727, 0.3149, 0.3636, 0.3149, 0.2273, 0.2362, 0.1818, 0.3149, 0.2727, 0.3149, 0.2273, 0.2362, 0.1364, 0.2362, 0.1818, 0.3149, 0.1364, 0.2362, 0.09091, 0.3149, 0.1818, 0.3149, 0.9545, 0.2362, 0.9091, 0.3149, 1.0, 0.3149, 0.9545, 0.2362, 0.8636, 0.2362, 0.9091, 0.3149, 0.8636, 0.2362, 0.8182, 0.3149, 0.9091, 0.3149, 0.7727, 0.2362, 0.7273, 0.3149, 0.8182, 0.3149, 0.7727, 0.2362, 0.6818, 0.2362, 0.7273, 0.3149, 0.6818, 0.2362, 0.6364, 0.3149, 0.7273, 0.3149, 0.5, 0.2362, 0.4091, 0.2362, 0.4545, 0.3149, 0.5, 0.2362, 0.4545, 0.1575, 0.4091, 0.2362, 0.4545, 0.1575, 0.3636, 0.1575, 0.4091, 0.2362, 0.3182, 0.2362, 0.2273, 0.2362, 0.2727, 0.3149, 0.3182, 0.2362, 0.2727, 0.1575, 0.2273, 0.2362, 0.2727, 0.1575, 0.1818, 0.1575, 0.2273, 0.2362, 0.1364, 0.2362, 0.04545, 0.2362, 0.09091, 0.3149, 0.1364, 0.2362, 0.09091, 0.1575, 0.04545, 0.2362, 0.09091, 0.1575, 0.0, 0.1575, 0.04545, 0.2362, 0.8636, 0.2362, 0.7727, 0.2362, 0.8182, 0.3149, 0.8636, 0.2362, 0.8182, 0.1575, 0.7727, 0.2362, 0.8182, 0.1575, 0.7273, 0.1575, 0.7727, 0.2362, 0.6818, 0.2362, 0.5909, 0.2362, 0.6364, 0.3149, 0.6818, 0.2362, 0.6364, 0.1575, 0.5909, 0.2362, 0.6364, 0.1575, 0.5455, 0.1575, 0.5909, 0.2362, 0.5, 0.07873, 0.4545, 0.1575, 0.5455, 0.1575, 0.5, 0.07873, 0.4091, 0.07873, 0.4545, 0.1575, 0.4091, 0.07873, 0.3636, 0.1575, 0.4545, 0.1575, 0.3182, 0.07873, 0.2727, 0.1575, 0.3636, 0.1575, 0.3182, 0.07873, 0.2273, 0.07873, 0.2727, 0.1575, 0.2273, 0.07873, 0.1818, 0.1575, 0.2727, 0.1575, 0.1364, 0.07873, 0.09091, 0.1575, 0.1818, 0.1575, 0.1364, 0.07873, 0.04545, 0.07873, 0.09091, 0.1575, 0.04545, 0.07873, 0.0, 0.1575, 0.09091, 0.1575, 0.6364, 0.1575, 0.5909, 0.07873, 0.5455, 0.1575, 0.6364, 0.1575, 0.6818, 0.07873, 0.5909, 0.07873, 0.6818, 0.07873, 0.6364, 0.0, 0.5909, 0.07873, 0.8636, 0.07873, 0.8182, 0.1575, 0.9091, 0.1575, 0.8636, 0.07873, 0.7727, 0.07873, 0.8182, 0.1575, 0.7727, 0.07873, 0.7273, 0.1575, 0.8182, 0.1575])
me_icosphere_011.materials.append(mat_material_003)
me_icosphere_011.use_remesh_fix_poles = True
me_icosphere_011.use_remesh_preserve_attributes = False
me_icosphere_011.use_mirror_vertex_groups = False
me_icosphere_011.update()
me_icosphere_012 = bpy.data.meshes.new('Icosphere.012')
me_icosphere_012.from_pydata([(-0.003131, -0.004778, -1.004), (0.7818, -0.4958, -0.3839), (-0.2772, -0.8948, -0.4264), (-0.9335, -0.03218, -0.3781), (-0.2803, 0.8839, -0.429), (0.7385, 0.5703, -0.4904), (0.2827, -0.8352, 0.4427), (-0.7194, -0.4748, 0.5162), (-0.7748, 0.5726, 0.4282), (0.3121, 0.8888, 0.4341), (0.8826, 0.01685, 0.4495), (-0.02526, -0.02188, 1.042), (-0.1622, -0.5098, -0.8474), (0.4039, -0.3406, -0.8868), (0.2807, -0.8024, -0.5064), (0.877, 0.04502, -0.5165), (0.4712, 0.3119, -0.8511), (-0.555, 0.01572, -0.8596), (-0.6851, -0.4742, -0.5088), (-0.1639, 0.5014, -0.8412), (-0.6857, 0.5001, -0.5102), (0.2665, 0.8165, -0.5369), (0.9573, -0.3075, 0.008481), (0.95, 0.3057, -0.001499), (0.01948, -1.035, -0.01554), (0.562, -0.793, 0.07862), (-0.905, -0.3811, -0.02049), (-0.5095, -0.774, -0.0238), (-0.5273, 0.8081, 0.01088), (-0.994, 0.3679, 0.04956), (0.5448, 0.8439, 0.05462), (0.01971, 0.9947, 0.01491), (0.6711, -0.5334, 0.5136), (-0.2653, -0.864, 0.583), (-0.7816, -0.003632, 0.5181), (-0.2632, 0.8112, 0.5033), (0.7506, 0.4329, 0.4866), (0.1948, -0.5056, 0.8922), (0.527, 0.00664, 0.8516), (-0.4207, -0.3083, 0.8504), (-0.4168, 0.33, 0.8413), (0.1631, 0.5144, 0.8543)], [], [(0, 13, 12), (1, 13, 15), (0, 12, 17), (0, 17, 19), (0, 19, 16), (1, 15, 22), (2, 14, 24), (3, 18, 26), (4, 20, 28), (5, 21, 30), (1, 22, 25), (2, 24, 27), (3, 26, 29), (4, 28, 31), (5, 30, 23), (6, 32, 37), (7, 33, 39), (8, 34, 40), (9, 35, 41), (10, 36, 38), (38, 41, 11), (38, 36, 41), (36, 9, 41), (41, 40, 11), (41, 35, 40), (35, 8, 40), (40, 39, 11), (40, 34, 39), (34, 7, 39), (39, 37, 11), (39, 33, 37), (33, 6, 37), (37, 38, 11), (37, 32, 38), (32, 10, 38), (23, 36, 10), (23, 30, 36), (30, 9, 36), (31, 35, 9), (31, 28, 35), (28, 8, 35), (29, 34, 8), (29, 26, 34), (26, 7, 34), (27, 33, 7), (27, 24, 33), (24, 6, 33), (25, 32, 6), (25, 22, 32), (22, 10, 32), (30, 31, 9), (30, 21, 31), (21, 4, 31), (28, 29, 8), (28, 20, 29), (20, 3, 29), (26, 27, 7), (26, 18, 27), (18, 2, 27), (24, 25, 6), (24, 14, 25), (14, 1, 25), (22, 23, 10), (22, 15, 23), (15, 5, 23), (16, 21, 5), (16, 19, 21), (19, 4, 21), (19, 20, 4), (19, 17, 20), (17, 3, 20), (17, 18, 3), (17, 12, 18), (12, 2, 18), (15, 16, 5), (15, 13, 16), (13, 0, 16), (12, 14, 2), (12, 13, 14), (13, 1, 14)])
_uv = me_icosphere_012.uv_layers.new(name='UVMap')
_uv.uv.foreach_set('vector', [0.8182, 0.0, 0.7727, 0.07873, 0.8636, 0.07873, 0.7273, 0.1575, 0.6818, 0.07873, 0.6364, 0.1575, 0.09091, 0.0, 0.04545, 0.07873, 0.1364, 0.07873, 0.2727, 0.0, 0.2273, 0.07873, 0.3182, 0.07873, 0.4545, 0.0, 0.4091, 0.07873, 0.5, 0.07873, 0.7273, 0.1575, 0.6364, 0.1575, 0.6818, 0.2362, 0.9091, 0.1575, 0.8182, 0.1575, 0.8636, 0.2362, 0.1818, 0.1575, 0.09091, 0.1575, 0.1364, 0.2362, 0.3636, 0.1575, 0.2727, 0.1575, 0.3182, 0.2362, 0.5455, 0.1575, 0.4545, 0.1575, 0.5, 0.2362, 0.7273, 0.1575, 0.6818, 0.2362, 0.7727, 0.2362, 0.9091, 0.1575, 0.8636, 0.2362, 0.9545, 0.2362, 0.1818, 0.1575, 0.1364, 0.2362, 0.2273, 0.2362, 0.3636, 0.1575, 0.3182, 0.2362, 0.4091, 0.2362, 0.5455, 0.1575, 0.5, 0.2362, 0.5909, 0.2362, 0.8182, 0.3149, 0.7273, 0.3149, 0.7727, 0.3937, 1.0, 0.3149, 0.9091, 0.3149, 0.9545, 0.3937, 0.2727, 0.3149, 0.1818, 0.3149, 0.2273, 0.3937, 0.4545, 0.3149, 0.3636, 0.3149, 0.4091, 0.3937, 0.6364, 0.3149, 0.5455, 0.3149, 0.5909, 0.3937, 0.5909, 0.3937, 0.5, 0.3937, 0.5455, 0.4724, 0.5909, 0.3937, 0.5455, 0.3149, 0.5, 0.3937, 0.5455, 0.3149, 0.4545, 0.3149, 0.5, 0.3937, 0.4091, 0.3937, 0.3182, 0.3937, 0.3636, 0.4724, 0.4091, 0.3937, 0.3636, 0.3149, 0.3182, 0.3937, 0.3636, 0.3149, 0.2727, 0.3149, 0.3182, 0.3937, 0.2273, 0.3937, 0.1364, 0.3937, 0.1818, 0.4724, 0.2273, 0.3937, 0.1818, 0.3149, 0.1364, 0.3937, 0.1818, 0.3149, 0.09091, 0.3149, 0.1364, 0.3937, 0.9545, 0.3937, 0.8636, 0.3937, 0.9091, 0.4724, 0.9545, 0.3937, 0.9091, 0.3149, 0.8636, 0.3937, 0.9091, 0.3149, 0.8182, 0.3149, 0.8636, 0.3937, 0.7727, 0.3937, 0.6818, 0.3937, 0.7273, 0.4724, 0.7727, 0.3937, 0.7273, 0.3149, 0.6818, 0.3937, 0.7273, 0.3149, 0.6364, 0.3149, 0.6818, 0.3937, 0.5909, 0.2362, 0.5455, 0.3149, 0.6364, 0.3149, 0.5909, 0.2362, 0.5, 0.2362, 0.5455, 0.3149, 0.5, 0.2362, 0.4545, 0.3149, 0.5455, 0.3149, 0.4091, 0.2362, 0.3636, 0.3149, 0.4545, 0.3149, 0.4091, 0.2362, 0.3182, 0.2362, 0.3636, 0.3149, 0.3182, 0.2362, 0.2727, 0.3149, 0.3636, 0.3149, 0.2273, 0.2362, 0.1818, 0.3149, 0.2727, 0.3149, 0.2273, 0.2362, 0.1364, 0.2362, 0.1818, 0.3149, 0.1364, 0.2362, 0.09091, 0.3149, 0.1818, 0.3149, 0.9545, 0.2362, 0.9091, 0.3149, 1.0, 0.3149, 0.9545, 0.2362, 0.8636, 0.2362, 0.9091, 0.3149, 0.8636, 0.2362, 0.8182, 0.3149, 0.9091, 0.3149, 0.7727, 0.2362, 0.7273, 0.3149, 0.8182, 0.3149, 0.7727, 0.2362, 0.6818, 0.2362, 0.7273, 0.3149, 0.6818, 0.2362, 0.6364, 0.3149, 0.7273, 0.3149, 0.5, 0.2362, 0.4091, 0.2362, 0.4545, 0.3149, 0.5, 0.2362, 0.4545, 0.1575, 0.4091, 0.2362, 0.4545, 0.1575, 0.3636, 0.1575, 0.4091, 0.2362, 0.3182, 0.2362, 0.2273, 0.2362, 0.2727, 0.3149, 0.3182, 0.2362, 0.2727, 0.1575, 0.2273, 0.2362, 0.2727, 0.1575, 0.1818, 0.1575, 0.2273, 0.2362, 0.1364, 0.2362, 0.04545, 0.2362, 0.09091, 0.3149, 0.1364, 0.2362, 0.09091, 0.1575, 0.04545, 0.2362, 0.09091, 0.1575, 0.0, 0.1575, 0.04545, 0.2362, 0.8636, 0.2362, 0.7727, 0.2362, 0.8182, 0.3149, 0.8636, 0.2362, 0.8182, 0.1575, 0.7727, 0.2362, 0.8182, 0.1575, 0.7273, 0.1575, 0.7727, 0.2362, 0.6818, 0.2362, 0.5909, 0.2362, 0.6364, 0.3149, 0.6818, 0.2362, 0.6364, 0.1575, 0.5909, 0.2362, 0.6364, 0.1575, 0.5455, 0.1575, 0.5909, 0.2362, 0.5, 0.07873, 0.4545, 0.1575, 0.5455, 0.1575, 0.5, 0.07873, 0.4091, 0.07873, 0.4545, 0.1575, 0.4091, 0.07873, 0.3636, 0.1575, 0.4545, 0.1575, 0.3182, 0.07873, 0.2727, 0.1575, 0.3636, 0.1575, 0.3182, 0.07873, 0.2273, 0.07873, 0.2727, 0.1575, 0.2273, 0.07873, 0.1818, 0.1575, 0.2727, 0.1575, 0.1364, 0.07873, 0.09091, 0.1575, 0.1818, 0.1575, 0.1364, 0.07873, 0.04545, 0.07873, 0.09091, 0.1575, 0.04545, 0.07873, 0.0, 0.1575, 0.09091, 0.1575, 0.6364, 0.1575, 0.5909, 0.07873, 0.5455, 0.1575, 0.6364, 0.1575, 0.6818, 0.07873, 0.5909, 0.07873, 0.6818, 0.07873, 0.6364, 0.0, 0.5909, 0.07873, 0.8636, 0.07873, 0.8182, 0.1575, 0.9091, 0.1575, 0.8636, 0.07873, 0.7727, 0.07873, 0.8182, 0.1575, 0.7727, 0.07873, 0.7273, 0.1575, 0.8182, 0.1575])
me_icosphere_012.materials.append(mat_material_008)
me_icosphere_012.use_remesh_fix_poles = True
me_icosphere_012.use_remesh_preserve_attributes = False
me_icosphere_012.use_mirror_vertex_groups = False
me_icosphere_012.update()

# ---- objects
ob_light = bpy.data.objects.new('Light', light_light)
ob_plane = bpy.data.objects.new('Plane', me_plane)
ob_icosphere_004 = bpy.data.objects.new('Icosphere.004', me_icosphere_004)
ob_icosphere_005 = bpy.data.objects.new('Icosphere.005', me_icosphere_005)
ob_icosphere_006 = bpy.data.objects.new('Icosphere.006', me_icosphere_006)
ob_icosphere_007 = bpy.data.objects.new('Icosphere.007', me_icosphere_007)
ob_icosphere_008 = bpy.data.objects.new('Icosphere.008', me_icosphere_008)
ob_icosphere_009 = bpy.data.objects.new('Icosphere.009', me_icosphere_009)
ob_icosphere_010 = bpy.data.objects.new('Icosphere.010', me_icosphere_010)
ob_icosphere_011 = bpy.data.objects.new('Icosphere.011', me_icosphere_011)
ob_icosphere_012 = bpy.data.objects.new('Icosphere.012', me_icosphere_012)

# ---- transforms, parenting, visibility, modifiers, constraints
ob_light.location = (4.076, 1.005, 5.904)
ob_light.rotation_euler = (0.6503, 0.05522, 1.866)
ob_light.lock_rotations_4d = False
ob_light.empty_display_type = 'ARROWS'
ob_light.color = (0.0, 0.0, 0.0, 0.0)
ob_light.lineart.crease_threshold = 0.0
ob_plane.location = (0.0, 0.0, 0.0)
ob_plane.lineart.crease_threshold = 0.0
_m = ob_plane.modifiers.new('Skin', 'SKIN')
_m = ob_plane.modifiers.new('Subdivision', 'SUBSURF')
_m.uv_smooth = 'PRESERVE_CORNERS'
ob_icosphere_004.location = (-0.2824, -2.621, 4.622)
ob_icosphere_004.scale = (2.079, 2.079, 2.079)
ob_icosphere_004.lineart.crease_threshold = 0.0
ob_icosphere_005.location = (2.667, -1.818, 4.46)
ob_icosphere_005.lineart.crease_threshold = 0.0
ob_icosphere_006.location = (2.341, -2.618, 5.058)
ob_icosphere_006.scale = (1.532, 1.532, 1.532)
ob_icosphere_006.lineart.crease_threshold = 0.0
ob_icosphere_007.location = (3.318, 0.1262, 5.636)
ob_icosphere_007.scale = (1.535, 1.535, 1.535)
ob_icosphere_007.lineart.crease_threshold = 0.0
ob_icosphere_008.location = (-0.411, -2.28, 6.034)
ob_icosphere_008.lineart.crease_threshold = 0.0
ob_icosphere_009.location = (-0.9989, 0.4776, 5.166)
ob_icosphere_009.scale = (2.105, 2.105, 2.105)
ob_icosphere_009.lineart.crease_threshold = 0.0
ob_icosphere_010.location = (0.7128, 1.376, 5.138)
ob_icosphere_010.scale = (1.394, 1.394, 1.394)
ob_icosphere_010.lineart.crease_threshold = 0.0
ob_icosphere_011.location = (1.939, 1.427, 5.963)
ob_icosphere_011.scale = (1.601, 1.601, 1.601)
ob_icosphere_011.lineart.crease_threshold = 0.0
ob_icosphere_012.location = (1.383, -1.032, 5.848)
ob_icosphere_012.scale = (2.274, 2.274, 2.274)
ob_icosphere_012.lineart.crease_threshold = 0.0

# ---- collection membership
col_collection.objects.link(ob_light)
col_collection.objects.link(ob_plane)
col_collection.objects.link(ob_icosphere_004)
col_collection.objects.link(ob_icosphere_005)
col_collection.objects.link(ob_icosphere_006)
col_collection.objects.link(ob_icosphere_007)
col_collection.objects.link(ob_icosphere_008)
col_collection.objects.link(ob_icosphere_009)
col_collection.objects.link(ob_icosphere_010)
col_collection.objects.link(ob_icosphere_011)
col_collection.objects.link(ob_icosphere_012)

# ---- scene / render settings (as saved in the file)
scene.frame_start = 1; scene.frame_end = 250; scene.frame_set(1)
scene.render.engine = 'BLENDER_EEVEE_NEXT'
scene.cycles.use_denoising = False
scene.cycles.samples = 128
scene.cycles.sampling_pattern = 'TABULATED_SOBOL'
scene.cycles.use_adaptive_sampling = False
scene.cycles.use_light_tree = False
scene.view_settings.view_transform = 'Filmic'
bpy.context.view_layer.update()

# ---- added for rendering (the .blend has no active camera): camera
cam_auto = bpy.data.cameras.new('AutoCamera')
cam_auto.lens = 50.0
cam_auto.sensor_width = 36.0
cam_auto.clip_end = 1000.0
ob_auto_camera = bpy.data.objects.new('AutoCamera', cam_auto)
scene.collection.objects.link(ob_auto_camera)
ob_auto_camera.location = (13.5523, -16.0096, 14.2345)
ob_auto_camera.rotation_euler = (1.09748, -7.21219e-08, 0.694738)
scene.camera = ob_auto_camera
bpy.context.view_layer.update()
